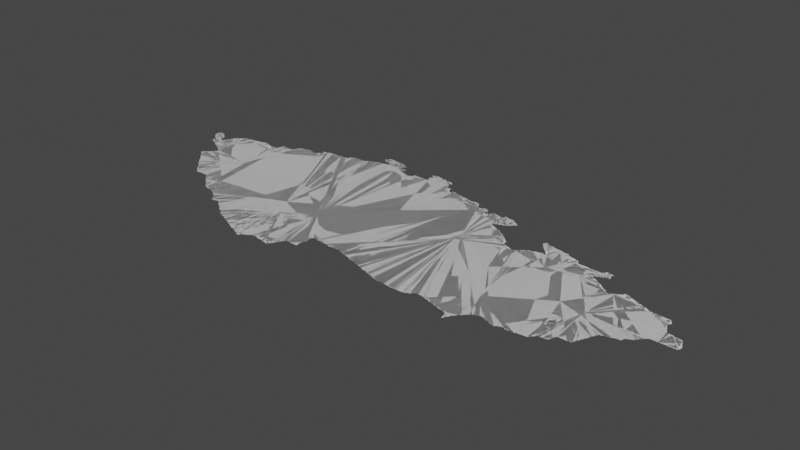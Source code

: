 # Source: czechia.blend  (saved by Blender 3.3.6; exported with 4.5.12 LTS)
import bpy
from mathutils import Matrix  # noqa: F401  (used for matrix-valued properties, if any)

bpy.ops.wm.read_factory_settings(use_empty=True)
scene = bpy.context.scene
scene.name = 'Scene'

# ---- collections
col_collection = bpy.data.collections.new('Collection'); scene.collection.children.link(col_collection)

# ---- node groups
ng_auto_smooth = bpy.data.node_groups.new('Auto Smooth', 'GeometryNodeTree')
_s = ng_auto_smooth.interface.new_socket(name='Geometry', in_out='OUTPUT', socket_type='NodeSocketGeometry')
_s = ng_auto_smooth.interface.new_socket(name='Geometry', in_out='INPUT', socket_type='NodeSocketGeometry')
_s = ng_auto_smooth.interface.new_socket(name='Angle', in_out='INPUT', socket_type='NodeSocketFloat')
_s.subtype = 'ANGLE'
_s.min_value = 0.0
_s.max_value = 3.142
ng_auto_smooth.is_modifier = True
_N = ng_auto_smooth.nodes; _L = ng_auto_smooth.links
n0 = _N.new('NodeGroupOutput'); n0.name = 'Group Output'; n0.location = (480, -100)
n1 = _N.new('NodeGroupInput'); n1.name = 'Group Input'; n1.location = (-420, -300)
n2 = _N.new('NodeGroupInput'); n2.name = 'Group Input.001'; n2.location = (-60, -100)
n3 = _N.new('GeometryNodeSetShadeSmooth'); n3.name = 'Set Shade Smooth'; n3.location = (120, -100)
n3.domain = 'EDGE'
n4 = _N.new('GeometryNodeSetShadeSmooth'); n4.name = 'Set Shade Smooth.001'; n4.location = (300, -100)
n5 = _N.new('GeometryNodeInputMeshEdgeAngle'); n5.name = 'Edge Angle'; n5.location = (-420, -220)
n6 = _N.new('GeometryNodeInputEdgeSmooth'); n6.name = 'Is Edge Smooth'; n6.location = (-60, -160)
n7 = _N.new('GeometryNodeInputShadeSmooth'); n7.name = 'Is Face Smooth'; n7.location = (-240, -340)
n8 = _N.new('FunctionNodeBooleanMath'); n8.name = 'Boolean Math'; n8.location = (-60, -220)
n9 = _N.new('FunctionNodeCompare'); n9.name = 'Compare'; n9.location = (-240, -180)
n9.operation = 'LESS_EQUAL'
_L.new(n5.outputs[0], n9.inputs[0])
_L.new(n4.outputs[0], n0.inputs[0])
_L.new(n1.outputs[1], n9.inputs[1])
_L.new(n9.outputs[0], n8.inputs[0])
_L.new(n7.outputs[0], n8.inputs[1])
_L.new(n2.outputs[0], n3.inputs[0])
_L.new(n6.outputs[0], n3.inputs[1])
_L.new(n3.outputs[0], n4.inputs[0])
_L.new(n8.outputs[0], n3.inputs[2])
n0.is_active_output = True

# ---- world
world_world = bpy.data.worlds.new('World'); scene.world = world_world
world_world.use_nodes = True; world_world.node_tree.nodes.clear()
_N = world_world.node_tree.nodes; _L = world_world.node_tree.links
n0 = _N.new('ShaderNodeOutputWorld'); n0.name = 'World Output'; n0.location = (300, 300)
n1 = _N.new('ShaderNodeBackground'); n1.name = 'Background'; n1.location = (10, 300)
n1.inputs[0].default_value = (0.05088, 0.05088, 0.05088, 1.0)
_L.new(n1.outputs[0], n0.inputs[0])
n0.is_active_output = True
world_world.color = (0.05088, 0.05088, 0.05088)
world_world.use_sun_shadow = False
world_world.sun_shadow_jitter_overblur = 0.0

# ---- meshes
me_mesh = bpy.data.meshes.new('Mesh')
me_mesh.from_pydata([(12.12, 50.24, -4.412e-08), (12.14, 50.22, -3.329e-08), (12.13, 50.23, -8.403e-08), (12.15, 50.21, -8.442e-08), (12.11, 50.25, -8.535e-08), (12.12, 50.32, -8.325e-08), (12.23, 50.27, -1.14e-07), (12.4, 49.76, -4.608e-08), (12.42, 49.74, -5.327e-08), (12.41, 49.75, -5.327e-08), (12.42, 49.75, -9.002e-08), (12.41, 49.77, -7.948e-08), (12.42, 49.78, -3.329e-08), (12.44, 49.72, -5.327e-08), (12.43, 49.73, -8.928e-08), (12.43, 49.79, -8.965e-08), (12.44, 49.8, -4.217e-08), (12.46, 49.7, -6.126e-08), (12.45, 49.71, -9.099e-08), (12.45, 49.81, -8.122e-08), (12.46, 49.82, -5.527e-08), (12.48, 49.68, -6.126e-08), (12.47, 49.69, -9.185e-08), (12.47, 49.83, -8.928e-08), (12.17, 50.2, -7.166e-08), (12.17, 50.21, -9.76e-08), (12.2, 50.18, -8.211e-08), (12.19, 50.19, -9.43e-08), (12.22, 50.11, -8.804e-08), (12.21, 50.17, -1.026e-07), (12.27, 50.24, -9.686e-08), (12.23, 50.1, -7.025e-08), (12.23, 50.11, -9.771e-08), (12.26, 50.08, -4.162e-08), (12.25, 50.09, -9.121e-08), (12.29, 50.07, -8.376e-08), (12.27, 50.21, -9.926e-08), (12.3, 50.06, -9.066e-08), (12.29, 50.17, -9.589e-08), (12.28, 50.21, -6.696e-08), (12.31, 50.17, -8.997e-08), (12.33, 50.04, -6.516e-08), (12.33, 50.05, -9.681e-08), (12.33, 50.17, -7.541e-08), (12.34, 50.18, -4.162e-08), (12.35, 50.03, -8.737e-08), (12.52, 50.11, -9.988e-08), (12.36, 50.22, -8.464e-08), (12.37, 50.02, -7.195e-08), (12.37, 50.03, -9.902e-08), (12.35, 50.19, -9.666e-08), (12.4, 50.0, -8.153e-08), (12.39, 50.01, -9.11e-08), (12.37, 50.23, -9.777e-08), (12.44, 49.98, -1.006e-07), (12.43, 49.99, -9.167e-08), (12.47, 49.96, -6.638e-08), (12.47, 49.97, -9.688e-08), (12.17, 50.32, -7.138e-08), (12.19, 50.31, -9.191e-08), (12.18, 50.32, -4.578e-08), (12.21, 50.29, -9.677e-08), (12.21, 50.3, -6.973e-08), (12.23, 50.29, -7.469e-08), (12.25, 50.27, -8.186e-08), (12.26, 50.26, -4.217e-08), (12.38, 50.26, -9.45e-08), (12.39, 50.27, -9.329e-08), (12.4, 50.3, -8.037e-08), (12.41, 50.31, -8.978e-08), (12.42, 50.32, -6.612e-08), (12.43, 50.33, -8.186e-08), (12.45, 50.33, -9.848e-08), (12.45, 50.34, -7.295e-08), (12.47, 50.35, -8.991e-08), (12.48, 50.36, -5.868e-08), (12.56, 49.59, -6.973e-08), (12.57, 49.58, -7.135e-08), (12.57, 49.59, -9.733e-08), (12.59, 49.56, -7.135e-08), (12.59, 49.57, -9.587e-08), (12.61, 49.53, -7.491e-08), (12.61, 49.55, -9.587e-08), (12.63, 49.51, -7.468e-08), (12.63, 49.53, -9.504e-08), (12.65, 49.49, -7.468e-08), (12.65, 49.51, -9.76e-08), (12.67, 49.47, -8.972e-08), (12.67, 49.49, -9.76e-08), (12.69, 49.45, -7.732e-08), (12.69, 49.47, -9.513e-08), (12.72, 49.42, -6.505e-08), (12.71, 49.43, -7.778e-08), (12.71, 49.45, -9.926e-08), (12.73, 49.41, -5.87e-08), (12.75, 49.39, -8.161e-08), (12.78, 49.36, -4.217e-08), (12.77, 49.37, -8.197e-08), (12.79, 49.35, -9.36e-08), (12.5, 49.66, -6.023e-08), (12.49, 49.67, -9.185e-08), (12.48, 49.84, -7.604e-08), (12.49, 49.85, -9.185e-08), (12.52, 49.64, -6.703e-08), (12.51, 49.65, -9.177e-08), (12.5, 49.86, -7.757e-08), (12.52, 49.88, -6.597e-08), (12.54, 49.62, -6.703e-08), (12.53, 49.63, -8.993e-08), (12.51, 49.87, -9.679e-08), (12.53, 49.89, -9.587e-08), (12.54, 49.92, -5.501e-08), (12.54, 49.91, -4.217e-08), (12.53, 49.9, -4.217e-08), (12.54, 49.9, -8.301e-08), (12.55, 49.61, -9.327e-08), (12.57, 49.92, -9.988e-08), (12.54, 49.91, -9.322e-08), (12.54, 49.92, -9.239e-08), (12.5, 49.94, -8.333e-08), (12.49, 49.95, -8.483e-08), (12.53, 49.93, -9.21e-08), (12.49, 50.37, -8.616e-08), (12.5, 50.38, -3.329e-08), (12.51, 50.38, -8.752e-08), (12.57, 50.39, -9.822e-08), (12.58, 50.4, -3.967e-08), (12.67, 50.41, -9.991e-08), (12.64, 50.41, -9.288e-08), (12.67, 50.42, -7.521e-08), (12.75, 50.43, -9.89e-08), (12.76, 50.44, -7.217e-08), (12.81, 50.45, -9.225e-08), (13.03, 49.27, -7.382e-08), (13.05, 49.25, -7.135e-08), (13.05, 49.27, -9.677e-08), (13.08, 49.24, -8.396e-08), (13.07, 49.25, -9.492e-08), (13.05, 49.87, -9.423e-08), (13.1, 49.22, -5.868e-08), (13.09, 49.23, -9.408e-08), (13.12, 49.2, -4.217e-08), (13.11, 49.21, -8.517e-08), (12.89, 49.35, -9.374e-08), (12.93, 49.35, -9.35e-08), (12.96, 49.34, -7.656e-08), (12.95, 49.35, -9.975e-08), (12.98, 49.32, -7.051e-08), (12.97, 49.33, -8.791e-08), (13.0, 49.3, -6.553e-08), (12.99, 49.31, -8.403e-08), (13.01, 49.29, -7.894e-08), (13.03, 49.29, -9.877e-08), (12.83, 50.45, -9.016e-08), (12.86, 50.44, -7.14e-08), (12.87, 50.43, -8.779e-08), (12.92, 50.42, -6.361e-08), (12.93, 50.41, -9.396e-08), (12.97, 50.41, -9.969e-08), (12.98, 50.42, -6.74e-08), (13.03, 50.43, -1.017e-07), (13.04, 50.5, -8.789e-08), (13.04, 50.51, -7.653e-08), (13.04, 50.51, -3.329e-08), (13.05, 50.51, -3.286e-07), (13.07, 50.51, -9.373e-08), (13.14, 49.18, -6.587e-08), (13.13, 49.19, -8.897e-08), (13.15, 49.17, -7.999e-08), (13.17, 49.15, -7.55e-08), (13.17, 49.17, -9.91e-08), (13.19, 49.14, -7.037e-08), (13.19, 49.15, -9.642e-08), (13.21, 49.12, -4.863e-08), (13.21, 49.13, -9.567e-08), (13.28, 49.12, -9.395e-08), (13.32, 49.1, -8.019e-08), (13.31, 49.11, -8.869e-08), (13.36, 49.08, -8.897e-08), (13.35, 49.09, -9.11e-08), (13.4, 49.06, -5.438e-08), (13.39, 49.07, -9.4e-08), (13.42, 49.04, -3.329e-08), (13.41, 49.05, -8.443e-08), (13.44, 49.02, -4.217e-08), (13.43, 49.03, -9.011e-08), (13.17, 50.5, -8.802e-08), (13.19, 50.51, -8.723e-08), (13.2, 50.52, -4.412e-08), (13.21, 50.53, -9.067e-08), (13.22, 50.55, -8.125e-08), (13.23, 50.55, -9.587e-08), (13.27, 50.59, -9.925e-08), (13.24, 50.58, -1.376e-07), (13.25, 50.59, -8.615e-08), (13.27, 50.6, -7.23e-08), (13.33, 50.61, -9.451e-08), (13.33, 50.62, -5.993e-08), (13.37, 50.63, -9.803e-08), (13.39, 50.63, -9.114e-08), (13.39, 50.63, -9.448e-08), (13.39, 50.64, -4.162e-08), (13.39, 50.64, -4.439e-08), (13.41, 50.63, -8.684e-08), (13.43, 50.61, -9.926e-08), (13.43, 50.62, -6.733e-08), (13.5, 48.95, -7.391e-08), (13.51, 48.95, -8.827e-08), (13.54, 48.96, -6.99e-08), (13.6, 48.96, -8.274e-08), (13.62, 48.94, -7.134e-08), (13.61, 48.95, -9.067e-08), (13.63, 48.93, -8.309e-08), (13.65, 48.92, -7.491e-08), (13.65, 48.93, -9.945e-08), (13.68, 48.9, -6.633e-08), (13.67, 48.91, -9.427e-08), (13.7, 48.88, -7.134e-08), (13.69, 48.89, -9.067e-08), (13.71, 48.87, -8.309e-08), (13.73, 48.86, -7.491e-08), (13.73, 48.87, -9.98e-08), (13.76, 48.84, -6.633e-08), (13.75, 48.85, -9.427e-08), (13.46, 49.0, -6.326e-08), (13.45, 49.01, -8.601e-08), (13.48, 48.98, -6.597e-08), (13.47, 48.99, -8.897e-08), (13.49, 48.97, -9.631e-08), (13.55, 48.97, -9.007e-08), (13.57, 48.97, -8.869e-08), (13.59, 48.97, -9.51e-08), (13.45, 50.61, -8.61e-08), (13.47, 50.6, -7.142e-08), (13.49, 50.61, -8.469e-08), (13.5, 50.62, -6.676e-08), (13.51, 50.63, -8.161e-08), (13.52, 50.64, -5.327e-08), (13.53, 50.65, -9.083e-08), (13.54, 50.66, -6.126e-08), (13.54, 50.7, -5.28e-08), (13.53, 50.71, -7.361e-08), (13.55, 50.67, -9.41e-08), (13.55, 50.69, -9.419e-08), (13.59, 50.71, -9.925e-08), (13.99, 49.9, -9.793e-08), (13.6, 50.72, -8.436e-08), (13.78, 48.82, -4.412e-08), (13.77, 48.83, -9.159e-08), (13.79, 48.81, -8.309e-08), (13.81, 48.8, -7.491e-08), (13.81, 48.81, -9.926e-08), (13.84, 48.78, -6.633e-08), (13.83, 48.79, -9.448e-08), (13.85, 48.77, -8.761e-08), (13.87, 48.76, -9.03e-08), (13.87, 48.77, -9.347e-08), (13.92, 48.74, -8.099e-08), (13.91, 48.75, -9.597e-08), (13.96, 48.72, -7.501e-08), (13.95, 48.73, -9.317e-08), (13.99, 48.71, -8.953e-08), (14.01, 48.7, -9.115e-08), (14.01, 48.71, -9.642e-08), (14.05, 48.68, -8.517e-08), (14.05, 48.69, -9.659e-08), (14.65, 49.43, -9.969e-08), (13.79, 50.73, -9.28e-08), (13.8, 50.74, -1.117e-08), (13.89, 50.75, -9.626e-08), (13.87, 50.74, -8.301e-08), (13.9, 50.77, -8.734e-08), (13.9, 50.79, -8.789e-08), (13.93, 50.79, -9.912e-08), (13.93, 50.8, -7.351e-08), (14.0, 50.81, -9.537e-08), (14.07, 50.81, -9.156e-08), (14.14, 48.64, -7.006e-08), (14.19, 48.63, -9.614e-08), (14.19, 48.62, -8.698e-08), (14.24, 48.6, -9.049e-08), (14.23, 48.61, -9.603e-08), (14.28, 48.58, -6.956e-08), (14.27, 48.59, -9.688e-08), (14.31, 48.57, -8.99e-08), (14.33, 48.56, 4.496e-09), (14.34, 48.56, -7.547e-08), (14.35, 48.57, -8.214e-08), (14.36, 48.58, -5.868e-08), (14.37, 48.59, -9.306e-08), (14.39, 48.61, -9.578e-08), (14.39, 48.6, -7.295e-08), (14.1, 48.66, -7.884e-08), (14.09, 48.67, -9.786e-08), (14.13, 48.65, -9.143e-08), (14.09, 50.81, -9.382e-08), (14.1, 50.82, -7.094e-08), (14.13, 50.83, -9.73e-08), (14.14, 50.84, -6.317e-08), (14.19, 50.85, -8.187e-08), (14.19, 50.86, -8.784e-08), (14.23, 50.87, -9.518e-08), (14.24, 50.88, -7.27e-08), (14.31, 50.89, -9.368e-08), (14.37, 50.91, -9.566e-08), (14.26, 50.89, -7.978e-08), (14.28, 50.98, -6.39e-08), (14.27, 50.99, -8.197e-08), (14.27, 51.01, -7.658e-08), (14.29, 50.97, -7.935e-08), (14.29, 51.01, -9.926e-08), (14.29, 51.03, -8.382e-08), (14.31, 50.96, -9.349e-08), (14.31, 50.97, -9.736e-08), (14.3, 51.04, -8.692e-08), (14.31, 51.05, -8.351e-08), (14.32, 50.9, -7.123e-09), (14.35, 50.9, -6.73e-08), (14.35, 51.04, -8.948e-08), (14.38, 50.92, -4.217e-08), (14.37, 50.95, -8.963e-08), (14.39, 50.93, -9.146e-08), (14.39, 50.94, -1.568e-07), (14.39, 50.94, -1.072e-08), (14.46, 51.04, -1.479e-07), (14.38, 50.94, -6.428e-08), (14.42, 48.62, -1.444e-07), (14.43, 48.63, -8.913e-08), (14.44, 48.64, -6.354e-08), (14.55, 48.64, -8.275e-08), (14.63, 48.63, -8.99e-08), (14.71, 48.61, -8.867e-08), (14.71, 48.63, -9.926e-08), (14.45, 48.65, -9.615e-08), (14.47, 48.65, -7.787e-08), (14.49, 48.66, -9.382e-08), (14.55, 48.65, -9.216e-08), (14.73, 48.65, -9.204e-08), (14.54, 50.9, -9.988e-08), (14.63, 50.85, -9.46e-08), (14.7, 50.84, -8.074e-08), (14.71, 50.83, -9.399e-08), (14.51, 51.03, -9.658e-08), (14.5, 51.04, -3.234e-08), (14.56, 50.92, -9.546e-08), (14.54, 51.02, -8.749e-08), (14.56, 50.93, -7.32e-08), (14.55, 51.01, -9.11e-08), (14.57, 50.92, -8.013e-08), (14.57, 50.95, -7.277e-08), (14.57, 50.97, -9.848e-08), (14.58, 51.0, -8.356e-08), (14.58, 50.97, -6.638e-08), (14.59, 50.99, -8.202e-08), (14.63, 50.89, -9.692e-08), (14.64, 50.89, -4.661e-08), (14.64, 50.93, -8.51e-08), (14.72, 48.63, -7.517e-08), (14.74, 48.66, -9.891e-08), (14.75, 48.69, -9.681e-08), (14.76, 48.69, -6.748e-08), (14.77, 48.71, -8.826e-08), (14.79, 48.75, -9e-08), (14.78, 48.72, -1.056e-07), (14.8, 48.76, -1.029e-07), (14.81, 48.79, -9.76e-08), (14.83, 48.79, -9.216e-08), (14.97, 48.89, -1.089e-07), (14.89, 48.79, -9.721e-08), (14.89, 48.78, -4.756e-08), (14.97, 48.78, -8.997e-08), (14.97, 48.84, -9.467e-08), (14.98, 48.9, -4.59e-08), (14.98, 48.94, -9.165e-08), (14.98, 48.99, -7.491e-08), (14.99, 49.01, -8.706e-08), (15.01, 49.01, -9.007e-08), (14.77, 50.82, -8.745e-08), (14.79, 50.82, -6.462e-08), (14.99, 50.87, -9.942e-08), (14.81, 50.83, -9.928e-08), (14.82, 50.87, -9.14e-08), (15.19, 50.65, -9.364e-08), (15.01, 50.87, -9.944e-08), (14.98, 50.99, -5.865e-08), (14.98, 51.0, -3.329e-08), (15.0, 50.89, -1.595e-07), (14.99, 50.93, -3.243e-08), (15.0, 50.94, -4.07e-07), (15.0, 50.98, -3.559e-08), (14.99, 50.99, -7.228e-08), (14.99, 51.01, -8.285e-08), (15.01, 50.89, -1.056e-07), (15.01, 50.95, -8.804e-08), (15.02, 50.97, -1.092e-07), (15.02, 50.97, -1.106e-07), (15.01, 50.98, 2.748e-07), (15.01, 51.01, -9.683e-08), (15.02, 51.02, -4.162e-08), (15.05, 51.01, -9.762e-08), (15.04, 51.02, -4.629e-08), (15.07, 49.01, -9.706e-08), (15.07, 49.0, -8.263e-08), (15.19, 48.99, -6.834e-08), (15.25, 48.99, -9.308e-08), (15.26, 48.98, -3.329e-08), (15.33, 48.98, -5.853e-08), (15.86, 50.68, -1.154e-07), (15.38, 48.98, -6.625e-08), (15.58, 50.66, -9.988e-08), (15.14, 50.92, -9.988e-08), (15.29, 50.87, -8.41e-08), (15.31, 50.85, -9.926e-08), (15.31, 50.86, -6.049e-08), (15.35, 50.85, -9.058e-08), (15.11, 51.01, -9.123e-08), (15.11, 50.99, -9.41e-08), (15.13, 50.99, -9.692e-08), (15.14, 51.0, -8.891e-08), (15.19, 50.98, -9.521e-08), (15.17, 50.99, -9.536e-08), (15.17, 51.01, -8.534e-08), (15.27, 50.91, -9.865e-08), (15.23, 50.99, -9.354e-08), (15.27, 50.93, -9.601e-08), (15.25, 50.97, -9.681e-08), (15.25, 50.98, -6.973e-08), (15.28, 50.91, -6.755e-08), (15.27, 50.95, -9.547e-08), (15.27, 50.95, -9.427e-08), (15.27, 50.97, -7.627e-08), (15.29, 50.95, -7.764e-08), (15.28, 50.95, -7.146e-08), (15.44, 48.96, -7.967e-08), (15.5, 48.94, -9.009e-08), (15.49, 48.95, -9.43e-08), (15.56, 48.92, -8.382e-08), (15.55, 48.93, -9.017e-08), (15.62, 48.9, -8.636e-08), (15.61, 48.91, -8.979e-08), (15.68, 48.88, -8.79e-08), (15.67, 48.89, -9.136e-08), (15.43, 48.97, -9.622e-08), (15.37, 50.79, -8.898e-08), (15.36, 50.84, -3.54e-08), (15.39, 50.78, -5.146e-08), (15.4, 50.78, -4.217e-08), (15.4, 50.77, -9.249e-08), (15.41, 50.79, -7.899e-08), (15.42, 50.8, -3.329e-08), (15.43, 50.81, -2.401e-08), (15.47, 50.79, -9.528e-08), (15.47, 50.8, -5.327e-08), (15.55, 50.78, -8.058e-08), (15.55, 50.77, -9.496e-08), (15.65, 50.76, -9.132e-08), (15.65, 50.75, -9.692e-08), (15.67, 50.75, -7.261e-08), (15.73, 48.87, -9.149e-08), (15.74, 48.86, -6.582e-08), (15.79, 48.85, -9.633e-08), (15.81, 48.84, -6.459e-08), (15.81, 48.85, -9.451e-08), (15.85, 48.83, -8.814e-08), (15.87, 48.82, -7.868e-08), (15.87, 48.83, -9.848e-08), (15.93, 48.81, -9.439e-08), (15.93, 48.8, -6.872e-08), (15.99, 48.79, -9.281e-08), (15.99, 48.78, -5.845e-08), (15.71, 50.74, -4.994e-08), (15.76, 50.74, -6.605e-08), (15.85, 50.69, -9.802e-08), (15.81, 50.75, -8.722e-08), (15.83, 50.73, -8.107e-08), (15.82, 50.74, -6.703e-08), (15.84, 50.72, -7.319e-08), (15.92, 50.6, -9.988e-08), (15.87, 50.67, -9.373e-08), (15.91, 50.67, -1.044e-07), (15.92, 50.68, -7.021e-08), (15.99, 50.67, -9.298e-08), (15.96, 50.69, -8.573e-08), (15.99, 50.61, -6.427e-08), (15.99, 50.62, -7.741e-08), (16.0, 50.62, -2.802e-08), (16.0, 50.61, -4.162e-08), (15.99, 50.63, -9.848e-08), (15.99, 50.68, -6.881e-08), (16.03, 48.77, -9.048e-08), (16.11, 50.05, -9.637e-08), (16.05, 48.76, -4.661e-08), (16.05, 48.77, -9.692e-08), (16.08, 48.76, -6.95e-08), (16.15, 48.76, -8.58e-08), (16.22, 48.76, -9.781e-08), (16.31, 48.75, -9.077e-08), (16.37, 50.22, -9.988e-08), (16.19, 50.62, -9.989e-08), (16.21, 50.43, -9.486e-08), (16.22, 50.42, -7.084e-08), (16.21, 50.45, -9.079e-08), (16.23, 50.41, -8.341e-08), (16.23, 50.46, -8.31e-08), (16.23, 50.47, -9.848e-08), (16.27, 50.37, -9.737e-08), (16.25, 50.39, -9.083e-08), (16.24, 50.4, -5.327e-08), (16.25, 50.47, -9.553e-08), (16.27, 50.49, -9.359e-08), (16.26, 50.38, -6.126e-08), (16.26, 50.48, -5.771e-08), (16.28, 50.37, -9.162e-08), (16.28, 50.37, -3.329e-08), (16.29, 50.37, -8.946e-08), (16.29, 50.37, -4.217e-08), (16.3, 50.37, -7.581e-08), (16.3, 50.5, -1.006e-07), (16.31, 50.37, -9.926e-08), (16.31, 50.38, -4.786e-08), (16.31, 50.51, -9.125e-08), (16.33, 50.51, -1.015e-07), (15.99, 50.6, -9.391e-08), (16.01, 50.63, -8.02e-08), (16.0, 50.66, -8.466e-08), (16.04, 50.6, -1.449e-07), (16.05, 50.61, -8.99e-08), (16.05, 50.61, -4.217e-08), (16.06, 50.61, -7.24e-08), (16.05, 50.61, -6.088e-08), (16.06, 50.62, -4.162e-08), (16.07, 50.63, -8.844e-08), (16.07, 50.64, -6.516e-08), (16.09, 50.65, -8.848e-08), (16.1, 50.66, -3.329e-08), (16.11, 50.65, -8.259e-08), (16.11, 50.66, -5.916e-08), (16.17, 50.64, -9.32e-08), (16.17, 50.63, -9.71e-08), (16.23, 50.65, -8.874e-08), (16.23, 50.66, -8.541e-08), (16.23, 50.67, -3.079e-08), (16.24, 50.67, -7.741e-08), (16.23, 50.66, -3.329e-08), (16.23, 50.63, -9.704e-08), (16.25, 50.66, -8.705e-08), (16.35, 50.65, -9.767e-08), (16.34, 50.66, -4.915e-08), (16.41, 48.75, -8.829e-08), (16.43, 48.77, -9.629e-08), (16.42, 48.76, -6.193e-08), (16.46, 48.78, -1.203e-07), (16.47, 48.79, -8.287e-08), (16.48, 48.8, -6.193e-08), (16.49, 48.81, -9.671e-08), (16.52, 48.82, -9.692e-08), (16.53, 48.83, -9.446e-08), (16.55, 48.82, -5.845e-08), (16.55, 48.83, -9.779e-08), (16.61, 48.81, -9.165e-08), (16.62, 48.8, -8.762e-08), (16.72, 49.67, -9.208e-08), (16.57, 50.15, -9.417e-08), (16.55, 50.21, -9.754e-08), (16.53, 50.23, -9.224e-08), (16.56, 50.21, -5.765e-08), (16.54, 50.22, -6.633e-08), (16.56, 50.17, -5.327e-08), (16.63, 50.11, -9.63e-08), (16.61, 50.13, -8.826e-08), (16.6, 50.14, -3.329e-08), (16.63, 50.12, -6.748e-08), (16.33, 50.37, -9.38e-08), (16.32, 50.38, -3.329e-08), (16.34, 50.5, -4.578e-08), (16.39, 50.33, -9.691e-08), (16.35, 50.37, -9.228e-08), (16.35, 50.5, -5.693e-08), (16.35, 50.51, -9.677e-08), (16.37, 50.35, -9.11e-08), (16.36, 50.37, -7.735e-08), (16.38, 50.52, -1.541e-07), (16.41, 50.32, -7.771e-08), (16.38, 50.34, -4.162e-08), (16.38, 50.53, -9.427e-08), (16.38, 50.53, -9.739e-08), (16.39, 50.53, -6.629e-08), (16.4, 50.53, -6.735e-08), (16.39, 50.55, -9.208e-08), (16.41, 50.55, -7.671e-08), (16.45, 50.29, -9.733e-08), (16.43, 50.31, -9.475e-08), (16.43, 50.32, -6.736e-08), (16.45, 50.31, -7.766e-08), (16.47, 50.29, -7.355e-08), (16.49, 50.27, -8.5e-08), (16.48, 50.28, -3.329e-08), (16.51, 50.25, -8.928e-08), (16.5, 50.26, -4.412e-08), (16.52, 50.24, -5.868e-08), (16.37, 50.63, -9.5e-08), (16.36, 50.64, -6.354e-08), (16.41, 50.57, -1.139e-07), (16.39, 50.61, -9.76e-08), (16.39, 50.62, -7.283e-08), (16.42, 50.6, -6.99e-08), (16.41, 50.61, -7.991e-08), (16.43, 50.59, -8.643e-08), (16.44, 50.58, 3.072e-08), (16.95, 48.63, -2.728e-07), (16.94, 48.64, -5.29e-08), (16.95, 48.63, -3.329e-08), (16.95, 48.63, -4.994e-08), (16.95, 48.64, 6.175e-07), (16.69, 48.79, -9.379e-08), (16.69, 48.78, -6.144e-08), (16.75, 48.77, -9.441e-08), (16.76, 48.76, -8.565e-08), (16.83, 48.75, -1.005e-07), (16.83, 48.74, -5.916e-08), (16.89, 48.73, -9.782e-08), (16.9, 48.72, -3.736e-08), (16.94, 48.66, -9.529e-08), (16.93, 48.71, -9.646e-08), (16.95, 48.65, -9.114e-08), (16.96, 48.66, -7.613e-08), (17.15, 50.0, -9.988e-08), (16.67, 50.1, -7.651e-08), (16.7, 50.1, -1.998e-08), (16.7, 50.09, -9.114e-08), (16.71, 50.1, -7.414e-08), (16.73, 50.11, -8.138e-08), (16.75, 50.11, -9.614e-08), (16.75, 50.13, -7.732e-08), (16.77, 50.13, -9.926e-08), (16.77, 50.15, -7.698e-08), (16.79, 50.15, -9.855e-08), (16.79, 50.17, -7.468e-08), (16.81, 50.17, -9.305e-08), (16.81, 50.18, -7.283e-08), (16.83, 50.19, -9.221e-08), (16.84, 50.2, -4.162e-08), (16.87, 50.19, -1.025e-07), (16.85, 50.2, -6.992e-08), (16.86, 50.2, -4.528e-08), (16.89, 50.19, -9.926e-08), (16.89, 50.21, -8.229e-08), (16.9, 50.22, -8.138e-08), (16.97, 50.23, -9.663e-08), (16.87, 50.41, -7.817e-08), (16.88, 50.43, -6.796e-08), (16.89, 50.4, -6.409e-08), (16.89, 50.41, -9.77e-08), (16.89, 50.43, -9.587e-08), (16.89, 50.44, -7.436e-08), (16.92, 50.38, -7.93e-08), (16.91, 50.39, -9.208e-08), (16.92, 50.44, -7.715e-08), (16.94, 50.34, -9.805e-08), (16.93, 50.37, -9.64e-08), (16.93, 50.43, -7.697e-08), (16.96, 50.32, -8.567e-08), (16.95, 50.33, -9.725e-08), (16.97, 48.67, -8.737e-08), (16.97, 48.69, -9.926e-08), (16.99, 48.71, -9.349e-08), (16.98, 48.69, -7.517e-08), (17.0, 48.72, -1.072e-07), (17.01, 48.75, -9.93e-08), (17.03, 48.77, -9.802e-08), (17.03, 48.75, -7.075e-08), (17.05, 48.77, -7.55e-08), (17.05, 48.79, -9.926e-08), (17.07, 48.79, -7.078e-08), (17.08, 48.8, -3.329e-08), (17.09, 48.81, -8.368e-08), (17.1, 48.82, -4.217e-08), (17.11, 48.83, -8.768e-08), (17.13, 48.84, -6.3e-08), (17.13, 48.85, -9.848e-08), (17.17, 48.86, -1.007e-07), (17.17, 48.87, -7.984e-08), (17.21, 48.88, -8.754e-08), (17.25, 48.87, -9.604e-08), (17.26, 48.86, -8.049e-08), (17.01, 50.22, -7.676e-08), (16.99, 50.23, -8.161e-08), (17.02, 50.21, -9.739e-08), (17.02, 50.22, -4.528e-08), (17.03, 50.23, -7.712e-08), (16.97, 50.24, -4.661e-08), (16.98, 50.42, -7.052e-08), (16.98, 50.24, -3.329e-08), (17.0, 50.3, -6.538e-08), (16.99, 50.31, -9.574e-08), (16.99, 50.41, -9.56e-08), (17.01, 50.25, -7.166e-08), (17.02, 50.27, -7.581e-08), (17.02, 50.29, 5.246e-08), (17.01, 50.29, -6.276e-08), (17.02, 50.29, -8.99e-08), (17.01, 50.3, -9.418e-08), (17.03, 50.25, -9.873e-08), (17.02, 50.28, -1.083e-07), (17.02, 50.28, -5.993e-08), (17.11, 50.39, -1.476e-07), (17.11, 50.4, -9.068e-08), (17.2, 50.37, -9.678e-08), (17.2, 50.38, -8.558e-08), (17.21, 50.35, -9.79e-08), (17.25, 50.33, -9.772e-08), (17.24, 50.34, -1.001e-07), (17.29, 50.31, -9.755e-08), (17.28, 50.32, -1.172e-07), (17.32, 48.84, -9.049e-08), (17.31, 48.85, -9.246e-08), (17.38, 48.82, -4.162e-08), (17.37, 48.83, -9.246e-08), (17.39, 48.82, -5.916e-08), (17.39, 48.83, -9.614e-08), (17.41, 48.83, -8.99e-08), (17.44, 48.84, -7.565e-08), (17.45, 48.85, -9.569e-08), (17.89, 49.53, -9.715e-08), (17.47, 48.85, -9.39e-08), (17.5, 48.84, -5.375e-08), (17.49, 48.85, -9.738e-08), (17.53, 48.83, -8.506e-08), (17.6, 48.84, -8.84e-08), (17.61, 48.85, -8.548e-08), (17.52, 50.07, -9.988e-08), (17.63, 50.13, -9.59e-08), (17.59, 50.16, -9.988e-08), (17.31, 50.31, -9.781e-08), (17.31, 50.32, -5.29e-08), (17.35, 50.27, -9.505e-08), (17.34, 50.32, -7.429e-08), (17.37, 50.26, -8.956e-08), (17.49, 50.26, -8.894e-08), (17.61, 50.26, -8.809e-08), (17.72, 48.86, -5.18e-08), (17.73, 48.87, -9.679e-08), (17.74, 48.88, -4.217e-08), (17.75, 48.89, -8.814e-08), (17.76, 48.9, -5.327e-08), (17.77, 48.91, -9.083e-08), (17.79, 48.93, -9.673e-08), (17.78, 48.92, -6.126e-08), (17.81, 48.93, -8.726e-08), (17.89, 48.94, -9.156e-08), (17.89, 48.95, -9.489e-08), (17.9, 48.96, -7.605e-08), (17.91, 49.01, -9.246e-08), (17.61, 50.15, -9.282e-08), (17.6, 50.17, -2.524e-07), (17.61, 50.17, -3.312e-08), (17.61, 50.16, -1.399e-07), (17.6, 50.18, -1.058e-07), (17.61, 50.18, -7.995e-08), (17.64, 50.12, -7.629e-08), (17.62, 50.14, -6.126e-08), (17.65, 50.11, -8.879e-08), (17.64, 50.18, -4.162e-08), (17.65, 50.19, -1.02e-07), (17.69, 50.11, -9.045e-08), (17.67, 50.11, -8.529e-08), (17.7, 50.2, -9.233e-08), (17.71, 50.09, -8.928e-08), (17.7, 50.1, -5.327e-08), (17.71, 50.21, -1.005e-07), (17.73, 50.07, -8.928e-08), (17.72, 50.08, -5.327e-08), (17.75, 50.21, -8.707e-08), (17.75, 50.05, -8.928e-08), (17.74, 50.06, -5.327e-08), (17.76, 50.24, -5.384e-08), (17.79, 50.01, -9.307e-08), (17.77, 50.03, -8.345e-08), (17.76, 50.04, -5.527e-08), (17.76, 50.22, -3.329e-08), (17.78, 50.02, -4.217e-08), (17.82, 50.0, -8.539e-08), (17.83, 49.99, -9.11e-08), (17.86, 49.98, -7.247e-08), (17.87, 49.97, -9.178e-08), (17.89, 49.97, -9.517e-08), (17.9, 49.98, -6.513e-09), (17.65, 50.27, -8.916e-08), (17.65, 50.28, -6.638e-08), (17.67, 50.29, -9.011e-08), (17.73, 50.27, -9.63e-08), (17.69, 50.29, -9.926e-08), (17.69, 50.31, -7.972e-08), (17.69, 50.32, 1.174e-07), (17.71, 50.31, -9.577e-08), (17.7, 50.32, -4.412e-08), (17.73, 50.25, -9.926e-08), (17.75, 50.25, -8.229e-08), (17.74, 50.28, -4.217e-08), (17.76, 50.29, -1.444e-07), (17.75, 50.3, -1.069e-07), (17.76, 50.3, -3.394e-07), (17.74, 50.29, -8.301e-08), (17.92, 49.02, -4.162e-08), (17.93, 49.03, -9.551e-08), (18.02, 49.03, -9.232e-08), (18.07, 49.03, -8.744e-08), (18.07, 49.05, -9.264e-08), (18.08, 49.06, -7.407e-08), (18.09, 49.09, -9.419e-08), (18.11, 49.13, -9.105e-08), (18.1, 49.1, -7.618e-08), (18.13, 49.17, -9.073e-08), (18.12, 49.14, -8.572e-08), (18.15, 49.23, -9.709e-08), (18.14, 49.18, -9.063e-08), (18.15, 49.21, -8.785e-08), (18.16, 49.23, -9.885e-08), (18.17, 49.27, -9.848e-08), (18.18, 49.27, -7.844e-08), (18.19, 49.29, -8.823e-08), (18.22, 49.3, -7.105e-08), (18.23, 49.31, -9.121e-08), (17.95, 49.99, -9.956e-08), (17.96, 50.0, -4.217e-08), (17.97, 50.0, -8.742e-08), (18.0, 50.05, -9.978e-08), (18.03, 50.0, -8.761e-08), (18.01, 50.04, -9.555e-08), (18.01, 50.05, -8.679e-08), (18.02, 50.06, -1.014e-07), (18.02, 50.06, -4.412e-08), (18.03, 50.04, -6.326e-08), (18.03, 50.06, -7.658e-08), (18.11, 49.99, -9.651e-08), (18.07, 50.0, -9.988e-08), (18.05, 50.01, -9.382e-08), (18.05, 50.03, -9.143e-08), (18.05, 50.05, -9.518e-08), (18.04, 50.06, -5.438e-08), (18.08, 50.04, -6.715e-08), (18.07, 50.05, -8.282e-08), (18.09, 50.03, -8.602e-08), (18.1, 50.02, -4.162e-08), (18.15, 49.98, -8.334e-08), (18.17, 49.99, -9.488e-08), (18.17, 50.0, -4.717e-08), (18.19, 49.99, -9.405e-08), (18.18, 50.0, -4.162e-08), (18.21, 49.97, -9.595e-08), (18.21, 49.99, -8.194e-08), (18.23, 49.97, -8.647e-08), (18.29, 49.32, -7.74e-08), (18.29, 49.33, -9.926e-08), (18.31, 49.33, -9.332e-08), (18.37, 49.34, -7.526e-08), (18.37, 49.35, -9.848e-08), (18.38, 49.35, -7.869e-08), (18.39, 49.37, -9.007e-08), (18.41, 49.39, -9.125e-08), (18.4, 49.38, -3.329e-08), (18.45, 49.4, -4.417e-08), (18.45, 49.41, -9.587e-08), (18.47, 49.41, -7.135e-08), (18.47, 49.43, -9.587e-08), (18.48, 49.43, -6.796e-08), (18.49, 49.45, -9.399e-08), (18.53, 49.49, -9.652e-08), (18.5, 49.46, -6.703e-08), (18.51, 49.47, -9.399e-08), (18.55, 49.51, -9.674e-08), (18.52, 49.48, -6.703e-08), (18.54, 49.5, -6.126e-08), (18.59, 49.79, -9.974e-08), (18.32, 49.92, -8.66e-08), (18.33, 49.92, -1.05e-07), (18.47, 49.92, -8.734e-08), (18.47, 49.91, -8.927e-08), (18.52, 49.9, -9.188e-08), (18.52, 49.9, -8.003e-08), (18.53, 49.9, -9.387e-08), (18.53, 49.9, -2.287e-07), (18.54, 49.9, -9.073e-08), (18.54, 49.92, -3.688e-08), (18.57, 49.87, -9.613e-08), (18.57, 49.89, -1.23e-07), (18.28, 49.96, -6.5e-08), (18.29, 49.93, -8.76e-08), (18.28, 49.95, -6.187e-08), (18.32, 49.92, -3.712e-08), (18.33, 49.93, -5.231e-08), (18.34, 49.93, -8.449e-08), (18.34, 49.94, -6.094e-08), (18.39, 49.94, -6.491e-08), (18.39, 49.93, -9.77e-08), (18.43, 49.93, -9.201e-08), (18.57, 49.52, -9.89e-08), (18.64, 49.52, -1.026e-07), (18.72, 49.52, -7.409e-08), (18.81, 49.63, -9.838e-08), (18.73, 49.53, -9.826e-08), (18.81, 49.53, -9.791e-08), (18.82, 49.53, -8.324e-08), (18.83, 49.53, -9.055e-08), (18.84, 49.53, 1.076e-08), (18.83, 49.55, -9.798e-08), (18.61, 49.75, -9.661e-08), (18.58, 49.82, -8.007e-08), (18.57, 49.82, -9.126e-08), (18.57, 49.84, -9.073e-08), (18.57, 49.92, -5.738e-08), (18.63, 49.71, -9.704e-08), (18.6, 49.78, -7.468e-08), (18.58, 49.84, -4.412e-08), (18.59, 49.85, -8.469e-08), (18.62, 49.74, -6.326e-08), (18.6, 49.86, -5.76e-08), (18.69, 49.7, -7.002e-08), (18.69, 49.69, -9.636e-08), (18.77, 49.67, -9.841e-08), (18.77, 49.68, -8.341e-08), (18.81, 49.67, -8.975e-08), (18.82, 49.62, -2.816e-08), (12.74, 49.4, 3.329e-08), (12.76, 49.38, 3.329e-08), (14.32, 48.56, 3.329e-08), (14.64, 48.62, 1.309e-08)], [(162, 163), (611, 612), (612, 609)], [(3, 1, 2), (6, 2, 4), (10, 9, 7), (15, 10, 11), (12, 15, 11), (138, 13, 14), (138, 14, 10), (138, 17, 18), (27, 24, 25), (30, 27, 6), (34, 31, 32), (35, 33, 34), (46, 35, 29), (39, 29, 36), (40, 46, 38), (46, 41, 42), (49, 45, 46), (50, 46, 43), (53, 50, 47), (46, 52, 49), (57, 54, 55), (58, 6, 5), (60, 59, 58), (61, 6, 59), (63, 6, 61), (64, 30, 6), (65, 30, 64), (46, 67, 70), (71, 46, 70), (73, 46, 72), (138, 79, 80), (138, 80, 78), (84, 81, 82), (138, 85, 86), (138, 86, 84), (138, 90, 87), (138, 92, 93), (138, 93, 90), (138, 94, 91), (97, 924, 95), (138, 95, 94), (98, 96, 97), (138, 21, 22), (138, 15, 19), (23, 138, 19), (104, 99, 100), (102, 138, 101), (109, 138, 105), (138, 108, 104), (114, 116, 110), (112, 116, 114), (116, 138, 109), (120, 56, 57), (46, 119, 120), (116, 111, 121), (116, 121, 46), (123, 124, 122), (124, 46, 74), (125, 46, 124), (129, 130, 127), (132, 130, 131), (138, 134, 135), (142, 139, 140), (146, 144, 138), (138, 148, 145), (138, 145, 146), (138, 150, 147), (152, 151, 149), (152, 149, 138), (138, 135, 152), (153, 130, 132), (154, 127, 153), (155, 127, 154), (156, 127, 155), (157, 127, 156), (138, 127, 157), (160, 138, 159), (138, 142, 140), (170, 168, 166), (170, 166, 167), (172, 169, 170), (174, 171, 172), (175, 172, 170), (175, 173, 174), (138, 177, 175), (183, 180, 181), (138, 181, 178), (186, 160, 165), (186, 187, 138), (188, 138, 187), (191, 138, 190), (193, 192, 191), (195, 196, 192), (198, 138, 196), (197, 198, 196), (199, 200, 198), (201, 200, 199), (200, 138, 198), (205, 138, 203), (245, 212, 210), (216, 213, 214), (221, 218, 216), (245, 216, 214), (221, 219, 217), (223, 220, 221), (245, 227, 225), (245, 225, 185), (245, 185, 138), (245, 228, 227), (228, 208, 207), (245, 230, 229), (245, 211, 209), (232, 138, 204), (245, 138, 232), (233, 245, 232), (236, 245, 235), (238, 245, 236), (239, 245, 238), (244, 240, 241), (243, 245, 242), (253, 250, 251), (266, 251, 248), (266, 248, 221), (266, 254, 253), (266, 255, 256), (263, 261, 266), (265, 262, 263), (266, 221, 245), (267, 266, 246), (268, 266, 267), (268, 270, 266), (273, 266, 269), (271, 273, 269), (272, 273, 271), (274, 275, 273), (276, 266, 275), (266, 279, 278), (280, 281, 266), (286, 925, 284), (283, 287, 286), (283, 289, 287), (290, 291, 289), (293, 264, 266), (266, 292, 293), (278, 277, 294), (278, 294, 266), (276, 295, 266), (297, 266, 296), (266, 297, 298), (301, 266, 300), (305, 266, 302), (305, 303, 266), (308, 306, 307), (313, 309, 306), (310, 313, 306), (311, 314, 310), (312, 313, 314), (318, 312, 314), (318, 314, 315), (317, 304, 266), (324, 312, 318), (319, 321, 304), (324, 323, 322), (331, 926, 330), (332, 331, 266), (333, 290, 266), (333, 328, 327), (266, 334, 333), (266, 335, 334), (330, 329, 266), (338, 266, 304), (339, 266, 338), (340, 266, 339), (341, 266, 340), (338, 304, 321), (324, 338, 321), (346, 344, 338), (347, 338, 345), (351, 338, 347), (351, 352, 350), (338, 355, 354), (337, 357, 332), (266, 358, 337), (266, 360, 359), (266, 363, 361), (362, 363, 266), (266, 364, 362), (266, 366, 365), (367, 369, 368), (373, 367, 266), (374, 373, 266), (266, 376, 375), (377, 266, 341), (379, 380, 381), (382, 266, 379), (383, 382, 379), (385, 390, 384), (393, 395, 392), (399, 394, 390), (397, 399, 390), (401, 376, 266), (407, 402, 401), (403, 402, 407), (407, 404, 403), (407, 405, 404), (409, 407, 266), (410, 382, 383), (412, 382, 411), (414, 382, 412), (443, 382, 414), (410, 383, 392), (410, 392, 395), (416, 395, 415), (416, 417, 410), (418, 410, 417), (418, 420, 410), (423, 410, 419), (424, 422, 423), (427, 382, 422), (428, 429, 424), (425, 428, 424), (428, 431, 429), (407, 436, 437), (439, 436, 407), (407, 438, 439), (442, 408, 407), (434, 435, 407), (444, 443, 414), (445, 382, 443), (451, 447, 448), (452, 451, 450), (456, 409, 455), (457, 409, 456), (490, 458, 440), (490, 440, 407), (460, 459, 490), (490, 462, 460), (490, 463, 462), (490, 467, 466), (468, 467, 490), (471, 409, 470), (472, 407, 409), (471, 473, 409), (474, 472, 473), (476, 472, 474), (477, 490, 407), (482, 477, 480), (481, 487, 477), (488, 481, 482), (489, 469, 468), (490, 491, 492), (494, 493, 490), (490, 496, 495), (500, 490, 499), (501, 499, 498), (502, 490, 500), (498, 504, 503), (505, 497, 490), (506, 490, 502), (510, 490, 506), (509, 511, 508), (512, 497, 505), (515, 497, 514), (498, 520, 517), (524, 487, 481), (529, 526, 525), (528, 490, 526), (530, 490, 528), (533, 490, 531), (534, 535, 533), (538, 490, 537), (498, 490, 538), (542, 540, 541), (540, 545, 539), (546, 498, 544), (546, 544, 545), (547, 546, 545), (549, 548, 490), (549, 550, 548), (490, 556, 555), (558, 556, 490), (562, 490, 497), (565, 497, 563), (566, 563, 564), (567, 562, 497), (569, 568, 562), (571, 568, 569), (572, 497, 518), (573, 518, 519), (576, 497, 572), (578, 574, 521), (579, 575, 576), (521, 581, 578), (583, 575, 579), (587, 584, 585), (590, 497, 575), (591, 575, 582), (594, 497, 590), (595, 497, 594), (598, 497, 595), (599, 564, 597), (604, 521, 600), (602, 589, 588), (606, 521, 603), (608, 602, 607), (618, 617, 616), (620, 619, 618), (613, 610, 624), (622, 613, 624), (561, 568, 627), (630, 561, 629), (632, 561, 630), (631, 632, 630), (626, 561, 632), (634, 626, 632), (635, 626, 634), (642, 636, 638), (640, 642, 638), (641, 642, 640), (644, 642, 643), (626, 636, 642), (646, 626, 645), (648, 626, 647), (650, 652, 649), (656, 651, 652), (653, 656, 652), (657, 653, 654), (660, 656, 657), (623, 664, 622), (665, 623, 620), (668, 620, 490), (665, 666, 664), (669, 668, 490), (669, 670, 668), (490, 673, 672), (490, 675, 673), (490, 676, 675), (490, 678, 677), (490, 680, 679), (490, 681, 680), (685, 626, 648), (688, 626, 687), (662, 658, 659), (691, 659, 660), (692, 648, 690), (695, 662, 659), (695, 659, 691), (701, 693, 694), (705, 694, 662), (703, 696, 697), (705, 698, 700), (705, 700, 699), (704, 705, 703), (702, 703, 705), (709, 705, 707), (710, 626, 705), (710, 705, 709), (712, 626, 710), (714, 715, 561), (719, 716, 717), (719, 717, 714), (719, 721, 720), (723, 719, 561), (723, 724, 722), (726, 724, 723), (727, 725, 726), (728, 727, 723), (723, 561, 626), (732, 730, 757), (734, 736, 733), (736, 735, 626), (737, 626, 735), (738, 626, 737), (739, 757, 738), (741, 740, 729), (723, 742, 741), (723, 744, 743), (746, 747, 745), (723, 752, 750), (753, 731, 732), (759, 730, 731), (760, 731, 753), (763, 758, 757), (761, 730, 759), (765, 730, 761), (723, 626, 730), (723, 730, 764), (769, 766, 763), (767, 723, 764), (771, 723, 767), (774, 723, 770), (778, 777, 773), (775, 779, 772), (781, 723, 776), (782, 723, 781), (783, 723, 782), (784, 785, 723), (763, 757, 739), (788, 789, 787), (790, 763, 789), (792, 794, 791), (795, 792, 793), (797, 769, 796), (800, 798, 790), (800, 799, 802), (723, 803, 752), (807, 805, 723), (723, 808, 807), (812, 810, 723), (812, 813, 810), (814, 815, 723), (814, 816, 815), (723, 817, 814), (723, 820, 819), (824, 825, 823), (830, 828, 829), (831, 828, 830), (834, 723, 823), (827, 835, 823), (838, 832, 828), (839, 828, 833), (837, 835, 836), (841, 837, 838), (842, 835, 840), (843, 835, 842), (844, 845, 723), (847, 723, 845), (848, 845, 846), (849, 723, 847), (851, 723, 849), (723, 852, 822), (723, 854, 853), (723, 856, 855), (723, 857, 856), (859, 860, 858), (723, 862, 861), (723, 863, 862), (723, 865, 864), (723, 868, 866), (867, 869, 723), (870, 867, 723), (867, 871, 869), (870, 872, 867), (877, 875, 876), (878, 875, 877), (906, 897, 873), (884, 875, 878), (880, 884, 878), (882, 885, 880), (886, 723, 851), (888, 723, 886), (889, 723, 887), (894, 875, 893), (895, 875, 894), (876, 875, 895), (900, 898, 899), (905, 901, 900), (903, 904, 902), (907, 873, 875), (912, 906, 873), (875, 913, 909), (916, 875, 884), (915, 911, 906), (917, 897, 911), (919, 899, 918), (922, 905, 899), (910, 885, 883), (11, 10, 7), (114, 110, 113), (116, 117, 118), (162, 160, 161), (164, 160, 162), (165, 160, 164), (324, 325, 320), (324, 321, 323), (348, 338, 344), (392, 386, 387), (392, 387, 388), (390, 396, 389), (390, 394, 396), (522, 490, 477), (486, 522, 483), (487, 484, 477), (487, 485, 484), (513, 512, 505), (497, 512, 514), (518, 497, 516), (526, 490, 525), (540, 539, 543), (545, 540, 542), (585, 584, 521), (613, 609, 610), (757, 754, 732), (756, 753, 732), (757, 755, 754), (874, 875, 723), (885, 882, 883), (893, 890, 891), (903, 902, 901), (875, 909, 908), (4, 2, 0), (5, 6, 4), (6, 3, 2), (10, 14, 8), (138, 18, 13), (15, 138, 10), (16, 19, 15), (138, 22, 17), (20, 23, 19), (6, 25, 3), (6, 27, 25), (30, 26, 27), (29, 32, 28), (30, 29, 26), (29, 34, 32), (29, 35, 34), (30, 36, 29), (38, 46, 29), (39, 38, 29), (46, 37, 35), (46, 42, 37), (40, 43, 46), (46, 45, 41), (44, 50, 43), (49, 52, 48), (46, 51, 52), (53, 46, 50), (46, 55, 51), (46, 57, 55), (58, 59, 6), (62, 61, 59), (66, 67, 53), (68, 69, 67), (69, 70, 67), (46, 53, 67), (71, 72, 46), (73, 74, 46), (78, 80, 77), (138, 82, 79), (138, 84, 82), (84, 86, 83), (138, 88, 85), (138, 87, 88), (90, 93, 89), (138, 91, 92), (94, 95, 923), (138, 97, 95), (138, 98, 97), (138, 100, 21), (23, 101, 138), (138, 104, 100), (102, 105, 138), (104, 108, 103), (106, 110, 109), (108, 115, 107), (110, 116, 109), (112, 117, 116), (115, 78, 76), (138, 115, 108), (138, 78, 115), (46, 138, 116), (46, 120, 57), (46, 121, 119), (116, 118, 111), (75, 122, 74), (122, 124, 74), (126, 128, 125), (128, 127, 125), (127, 46, 125), (138, 137, 134), (138, 136, 137), (138, 140, 136), (138, 143, 98), (143, 138, 144), (138, 147, 148), (138, 149, 150), (152, 135, 133), (127, 138, 46), (153, 127, 130), (158, 138, 157), (158, 159, 138), (142, 167, 141), (138, 167, 142), (138, 170, 167), (175, 174, 172), (138, 175, 170), (138, 176, 177), (138, 179, 176), (138, 178, 179), (138, 183, 181), (183, 185, 182), (186, 138, 160), (188, 189, 138), (189, 190, 138), (191, 192, 138), (193, 194, 192), (196, 138, 192), (201, 202, 200), (200, 203, 138), (205, 204, 138), (245, 214, 212), (216, 218, 215), (221, 217, 218), (245, 221, 216), (185, 225, 184), (138, 185, 183), (225, 227, 224), (227, 228, 226), (228, 207, 206), (228, 245, 208), (245, 229, 208), (245, 231, 230), (245, 209, 231), (245, 210, 211), (233, 234, 245), (234, 235, 245), (237, 238, 236), (239, 242, 245), (244, 243, 240), (243, 244, 245), (244, 246, 245), (246, 266, 245), (223, 248, 222), (248, 249, 247), (221, 248, 223), (248, 251, 249), (266, 253, 251), (253, 254, 252), (266, 256, 254), (266, 258, 255), (266, 257, 258), (266, 260, 257), (266, 259, 260), (266, 261, 259), (266, 265, 263), (266, 264, 265), (270, 269, 266), (275, 266, 273), (266, 281, 279), (283, 284, 282), (286, 285, 925), (283, 286, 284), (287, 289, 288), (283, 290, 289), (266, 290, 283), (266, 294, 292), (266, 283, 280), (295, 296, 266), (298, 299, 266), (299, 300, 266), (301, 302, 266), (308, 310, 306), (310, 314, 313), (303, 316, 266), (316, 317, 266), (324, 320, 312), (325, 324, 322), (290, 327, 326), (333, 327, 290), (266, 336, 335), (266, 329, 336), (266, 331, 330), (266, 337, 332), (342, 338, 324), (343, 342, 324), (345, 338, 342), (338, 349, 346), (338, 350, 349), (338, 351, 350), (351, 353, 352), (348, 356, 338), (338, 354, 339), (338, 356, 355), (266, 359, 358), (266, 361, 360), (266, 365, 364), (266, 367, 366), (367, 368, 366), (367, 370, 369), (371, 370, 367), (373, 372, 367), (266, 375, 374), (377, 378, 266), (378, 380, 266), (380, 379, 266), (385, 391, 390), (388, 393, 392), (391, 397, 390), (398, 400, 397), (266, 407, 401), (407, 406, 405), (407, 408, 406), (409, 266, 382), (413, 412, 411), (399, 395, 394), (400, 399, 397), (415, 395, 399), (416, 410, 395), (420, 419, 410), (418, 421, 420), (423, 422, 410), (422, 382, 410), (425, 424, 423), (426, 425, 423), (425, 430, 428), (427, 411, 382), (428, 432, 431), (407, 441, 438), (407, 433, 442), (407, 435, 433), (407, 437, 434), (445, 447, 382), (447, 409, 382), (446, 448, 447), (449, 450, 448), (451, 409, 447), (450, 451, 448), (451, 453, 409), (453, 454, 409), (455, 409, 454), (407, 440, 441), (490, 459, 458), (462, 463, 461), (490, 465, 463), (490, 464, 465), (490, 466, 464), (470, 409, 457), (473, 472, 409), (475, 474, 473), (478, 477, 407), (479, 477, 478), (479, 480, 477), (482, 481, 477), (484, 483, 477), (483, 522, 477), (490, 489, 468), (490, 492, 489), (490, 493, 491), (490, 495, 494), (498, 499, 490), (498, 503, 501), (498, 508, 504), (507, 506, 502), (510, 505, 490), (498, 509, 508), (515, 516, 497), (498, 517, 509), (498, 521, 520), (524, 523, 487), (522, 525, 490), (529, 527, 526), (530, 531, 490), (532, 533, 531), (533, 535, 490), (534, 536, 535), (535, 537, 490), (539, 545, 544), (546, 521, 498), (490, 548, 496), (549, 552, 551), (554, 552, 549), (490, 554, 549), (552, 554, 553), (490, 555, 554), (558, 559, 557), (490, 559, 558), (490, 560, 559), (562, 561, 490), (564, 563, 497), (565, 567, 497), (568, 561, 562), (570, 569, 562), (573, 572, 518), (576, 575, 497), (578, 577, 574), (580, 579, 576), (521, 584, 581), (587, 586, 584), (521, 588, 585), (591, 590, 575), (582, 592, 591), (593, 590, 591), (596, 595, 594), (597, 564, 497), (598, 597, 497), (600, 521, 546), (601, 600, 546), (521, 602, 588), (604, 603, 521), (521, 605, 602), (606, 605, 521), (605, 607, 602), (490, 614, 560), (614, 616, 615), (490, 616, 614), (490, 618, 616), (490, 620, 618), (620, 623, 621), (622, 625, 613), (628, 561, 627), (628, 629, 561), (633, 634, 632), (635, 636, 626), (637, 638, 636), (639, 640, 638), (641, 643, 642), (642, 645, 626), (646, 647, 626), (650, 653, 652), (653, 657, 656), (660, 655, 656), (660, 659, 655), (622, 663, 625), (622, 664, 663), (623, 665, 664), (668, 665, 620), (665, 668, 667), (669, 672, 671), (669, 490, 672), (673, 675, 674), (490, 677, 676), (490, 679, 678), (490, 682, 681), (561, 682, 490), (561, 683, 682), (561, 684, 683), (686, 685, 648), (685, 687, 626), (688, 689, 626), (689, 702, 626), (705, 626, 702), (692, 686, 648), (662, 694, 661), (705, 701, 694), (695, 705, 662), (703, 702, 696), (705, 704, 698), (701, 705, 699), (706, 705, 695), (705, 708, 707), (711, 710, 709), (713, 712, 710), (561, 715, 684), (719, 718, 716), (561, 719, 714), (719, 722, 721), (723, 722, 719), (723, 727, 726), (723, 729, 728), (732, 731, 730), (733, 626, 712), (733, 736, 626), (738, 730, 626), (738, 757, 730), (723, 741, 729), (723, 743, 742), (723, 745, 744), (723, 746, 745), (746, 723, 748), (723, 749, 748), (750, 749, 723), (750, 752, 751), (754, 756, 732), (758, 763, 762), (765, 764, 730), (768, 767, 764), (771, 770, 723), (773, 777, 723), (774, 773, 723), (769, 775, 772), (777, 776, 723), (780, 776, 777), (783, 784, 723), (785, 786, 723), (739, 787, 763), (787, 789, 763), (790, 769, 763), (789, 791, 790), (791, 794, 790), (795, 794, 792), (790, 796, 769), (794, 800, 790), (797, 775, 769), (800, 802, 798), (800, 801, 799), (723, 804, 803), (723, 805, 804), (807, 806, 805), (723, 809, 808), (723, 811, 809), (810, 811, 723), (815, 812, 723), (723, 818, 817), (723, 819, 818), (723, 821, 820), (821, 723, 822), (786, 823, 723), (827, 823, 825), (830, 829, 826), (831, 833, 828), (835, 834, 823), (827, 836, 835), (838, 837, 832), (839, 838, 828), (837, 840, 835), (841, 840, 837), (843, 834, 835), (844, 723, 834), (848, 847, 845), (850, 849, 847), (723, 853, 852), (723, 855, 854), (723, 858, 857), (723, 859, 858), (723, 861, 859), (723, 864, 863), (896, 723, 873), (723, 866, 865), (723, 869, 868), (896, 870, 723), (875, 873, 723), (897, 896, 873), (879, 878, 877), (881, 882, 880), (880, 885, 884), (888, 887, 723), (889, 874, 723), (890, 893, 875), (892, 893, 891), (899, 898, 897), (901, 905, 903), (908, 907, 875), (906, 911, 897), (875, 914, 913), (916, 914, 875), (918, 899, 897), (917, 918, 897), (920, 919, 918), (899, 905, 900), (921, 899, 919)])
me_mesh.update()
me_mesh_001 = bpy.data.meshes.new('Mesh.001')
me_mesh_001.from_pydata([(12.12, 50.24, -6.023e-08), (12.14, 50.22, -7.607e-08), (12.13, 50.23, -1.022e-07), (12.16, 50.2, -4.162e-08), (12.15, 50.21, -8.468e-08), (12.11, 50.25, -8.766e-08), (12.12, 50.32, -8.126e-08), (12.42, 49.74, -6.384e-08), (12.41, 49.75, -8.048e-08), (12.42, 49.77, -7.283e-08), (12.44, 49.72, -3.329e-08), (12.43, 49.73, -8.161e-08), (12.43, 49.77, -9.76e-08), (12.43, 49.79, -7.698e-08), (12.46, 49.7, -4.217e-08), (12.45, 49.71, -8.631e-08), (12.45, 49.79, -9.954e-08), (12.45, 49.81, -8.269e-08), (12.48, 49.68, -4.217e-08), (12.47, 49.69, -7.96e-08), (12.46, 49.82, -6.616e-08), (12.47, 49.83, -8.768e-08), (12.17, 50.19, -8.048e-08), (12.19, 50.17, -7.55e-08), (12.19, 50.19, -9.926e-08), (12.22, 50.1, -7.485e-08), (12.21, 50.17, -9.807e-08), (12.23, 50.09, -7.855e-08), (12.23, 50.27, -9.782e-08), (12.26, 50.08, -5.438e-08), (12.25, 50.09, -9.995e-08), (12.27, 50.07, -8.238e-08), (12.27, 50.23, -8.252e-08), (12.3, 50.06, -6.538e-08), (12.29, 50.07, -9.583e-08), (12.33, 50.17, -9.666e-08), (12.29, 50.17, -9.388e-08), (12.28, 50.22, -6.001e-08), (12.31, 50.05, -8.505e-08), (12.33, 50.04, -6.835e-08), (12.33, 50.05, -1.001e-07), (12.36, 50.02, -6.485e-08), (12.35, 50.03, -8.804e-08), (12.35, 50.17, -9.597e-08), (12.36, 50.21, -8.92e-08), (12.39, 50.01, -9.322e-08), (12.37, 50.21, -9.77e-08), (12.37, 50.23, -8.684e-08), (12.4, 50.0, -8.836e-08), (12.52, 50.17, -9.988e-08), (12.44, 49.98, -5.438e-08), (12.43, 49.99, -9.825e-08), (12.45, 49.97, -8.995e-08), (12.48, 49.96, -6.538e-08), (12.47, 49.97, -9.911e-08), (12.18, 50.32, -8.02e-08), (12.19, 50.31, -9.306e-08), (12.23, 50.29, -9.298e-08), (12.21, 50.29, -9.677e-08), (12.21, 50.3, -6.973e-08), (12.25, 50.27, -8.186e-08), (12.26, 50.26, -8.697e-08), (12.38, 50.25, -7.058e-08), (12.39, 50.25, -9.926e-08), (12.39, 50.27, -9.435e-08), (12.4, 50.3, -9.178e-08), (12.41, 50.31, -8.291e-08), (12.42, 50.32, -4.217e-08), (12.43, 50.33, -8.269e-08), (12.45, 50.33, -9.926e-08), (12.45, 50.34, -7.491e-08), (12.47, 50.35, -9.42e-08), (12.48, 50.36, -6.633e-08), (12.56, 49.6, -8.041e-08), (12.58, 49.58, -8.296e-08), (12.57, 49.59, -9.185e-08), (12.6, 49.56, -6.703e-08), (12.59, 49.57, -8.993e-08), (12.62, 49.53, -6.796e-08), (12.61, 49.55, -9.399e-08), (12.63, 49.52, -8.591e-08), (12.63, 49.53, -9.646e-08), (12.66, 49.49, -9.137e-08), (12.65, 49.51, -9.587e-08), (12.67, 49.47, -7.468e-08), (12.67, 49.49, -9.362e-08), (12.69, 49.45, -7.468e-08), (12.69, 49.47, -9.354e-08), (12.71, 49.43, -7.732e-08), (12.71, 49.45, -9.848e-08), (12.73, 49.41, -7.732e-08), (12.73, 49.43, -9.778e-08), (12.76, 49.38, -6.563e-08), (12.75, 49.39, -8.094e-08), (12.75, 49.41, -9.756e-08), (12.78, 49.36, -3.329e-08), (12.77, 49.37, -8.161e-08), (12.79, 49.35, -8.76e-08), (12.5, 49.66, -7.598e-08), (12.49, 49.67, -8.768e-08), (12.48, 49.84, -7.301e-08), (12.49, 49.85, -8.59e-08), (12.5, 49.86, -6.354e-08), (12.52, 49.64, -5.327e-08), (12.51, 49.65, -8.928e-08), (12.51, 49.87, -9.399e-08), (12.54, 49.62, -8.014e-08), (12.53, 49.63, -9.033e-08), (12.52, 49.89, -8.454e-08), (12.53, 49.89, -9.681e-08), (12.53, 49.91, -9.257e-08), (12.55, 49.61, -9.185e-08), (12.78, 49.71, -9.598e-08), (12.49, 49.95, -8.958e-08), (12.51, 49.94, -6.835e-08), (12.51, 49.95, -9.848e-08), (12.53, 49.93, -8.804e-08), (13.09, 50.29, -9.988e-08), (12.49, 50.37, -9.62e-08), (12.5, 50.38, -6.694e-08), (12.52, 50.39, -9.459e-08), (12.57, 50.39, -9.933e-08), (12.57, 50.4, -7.693e-08), (12.65, 50.41, -9.467e-08), (12.67, 50.41, -9.848e-08), (12.67, 50.42, -7.475e-08), (12.75, 50.43, -9.371e-08), (12.76, 50.44, -7.309e-08), (12.81, 50.45, -8.989e-08), (13.03, 49.27, -7.766e-08), (13.05, 49.26, -7.391e-08), (13.05, 49.27, -9.76e-08), (13.07, 49.24, -6.796e-08), (13.07, 49.25, -9.325e-08), (13.1, 49.22, -6.023e-08), (13.09, 49.23, -9.399e-08), (13.12, 49.2, -9.072e-08), (13.11, 49.21, -9.104e-08), (12.88, 49.35, -9.443e-08), (12.93, 49.35, -9.156e-08), (12.96, 49.34, -8.048e-08), (12.95, 49.35, -9.76e-08), (12.98, 49.32, -7.607e-08), (12.97, 49.33, -9.067e-08), (13.0, 49.3, -4.217e-08), (12.99, 49.31, -8.684e-08), (13.01, 49.29, -8.269e-08), (13.03, 49.29, -9.654e-08), (13.22, 49.35, -1.001e-07), (12.91, 50.41, -1.002e-07), (12.83, 50.45, -8.834e-08), (12.87, 50.43, -9.318e-08), (12.86, 50.44, -8.64e-08), (12.91, 50.42, -8.974e-08), (12.93, 50.41, -9.246e-08), (12.97, 50.41, -9.848e-08), (12.97, 50.42, -7.918e-08), (13.03, 50.43, -9.728e-08), (13.04, 50.45, -8.649e-08), (13.04, 50.51, -6.291e-08), (13.05, 50.51, -9.029e-08), (13.17, 50.5, -8.507e-08), (13.14, 49.18, -4.217e-08), (13.13, 49.19, -8.768e-08), (13.16, 49.16, -6.528e-08), (13.15, 49.17, -8.331e-08), (13.17, 49.15, -7.877e-08), (13.19, 49.13, -7.491e-08), (13.19, 49.15, -9.76e-08), (13.21, 49.12, -6.979e-08), (13.21, 49.13, -9.866e-08), (13.27, 49.12, -8.138e-08), (13.29, 49.12, -9.39e-08), (13.32, 49.1, -9.458e-08), (13.31, 49.11, -9.481e-08), (13.36, 49.08, -8.783e-08), (13.35, 49.09, -9.905e-08), (13.39, 49.06, -6.409e-08), (13.39, 49.07, -9.681e-08), (13.42, 49.04, -3.329e-08), (13.41, 49.05, -8.587e-08), (14.17, 49.44, -9.91e-08), (13.44, 49.02, -7.678e-08), (13.43, 49.03, -9.502e-08), (13.19, 50.51, -9.434e-08), (13.2, 50.52, -5.527e-08), (13.21, 50.53, -9.839e-08), (13.22, 50.55, -6.748e-08), (13.23, 50.55, -9.217e-08), (13.33, 50.61, -1.007e-07), (13.41, 50.63, -9.966e-08), (13.43, 50.61, -9.929e-08), (13.23, 50.57, -7.658e-08), (13.25, 50.57, -9.926e-08), (13.25, 50.59, -8.273e-08), (13.26, 50.6, -5.043e-08), (13.31, 50.61, -8.817e-08), (13.33, 50.62, -7.201e-08), (13.37, 50.63, -8.894e-08), (13.39, 50.63, -9.114e-08), (13.39, 50.63, -9.448e-08), (13.39, 50.64, -4.162e-08), (13.39, 50.64, -4.439e-08), (13.43, 50.62, -7.058e-08), (13.49, 48.95, -7.491e-08), (13.51, 48.95, -5.255e-08), (13.54, 48.96, -3.329e-08), (13.59, 48.96, -6.973e-08), (13.62, 48.94, -5.28e-08), (13.61, 48.95, -9.276e-08), (13.64, 48.92, -3.329e-08), (13.63, 48.93, -8.616e-08), (13.65, 48.91, -8.414e-08), (13.67, 48.9, -6.796e-08), (13.67, 48.91, -9.677e-08), (13.7, 48.88, -5.327e-08), (13.69, 48.89, -9.196e-08), (13.72, 48.86, -3.329e-08), (13.71, 48.87, -8.712e-08), (13.73, 48.85, -7.679e-08), (13.75, 48.84, -8.383e-08), (13.75, 48.85, -9.998e-08), (13.46, 49.0, -6.126e-08), (13.45, 49.01, -9.061e-08), (13.48, 48.97, -6.796e-08), (13.47, 48.99, -9.306e-08), (13.49, 48.97, -9.628e-08), (13.55, 48.97, -8.971e-08), (13.57, 48.97, -8.141e-08), (13.59, 48.97, -9.624e-08), (13.6, 50.57, -9.988e-08), (13.47, 50.6, -9.283e-08), (13.45, 50.61, -8.873e-08), (13.49, 50.61, -8.437e-08), (13.5, 50.62, -4.217e-08), (13.51, 50.63, -8.814e-08), (13.52, 50.64, -5.327e-08), (13.53, 50.65, -9.083e-08), (13.54, 50.66, -6.126e-08), (13.54, 50.7, -5.438e-08), (13.54, 50.71, -7.355e-08), (13.55, 50.67, -9.41e-08), (13.55, 50.69, -9.419e-08), (13.55, 50.71, -9.111e-08), (13.59, 50.71, -9.52e-08), (13.6, 50.72, -6.787e-08), (13.68, 50.73, -9.164e-08), (13.78, 48.82, -5.327e-08), (13.77, 48.83, -9.196e-08), (13.79, 48.81, -8.536e-08), (13.81, 48.79, -7.658e-08), (13.81, 48.81, -9.942e-08), (13.83, 48.78, -6.748e-08), (13.83, 48.79, -9.197e-08), (13.85, 48.77, -8.737e-08), (13.87, 48.76, -8.813e-08), (13.87, 48.77, -9.624e-08), (13.92, 48.74, -8.052e-08), (13.91, 48.75, -9.211e-08), (13.96, 48.72, -7.732e-08), (13.95, 48.73, -9.774e-08), (13.99, 48.71, -9.664e-08), (14.01, 48.7, -8.86e-08), (14.01, 48.71, -9.926e-08), (14.05, 48.68, -8.082e-08), (14.05, 48.69, -9.49e-08), (13.79, 50.73, -9.718e-08), (13.79, 50.74, -8.037e-08), (13.87, 50.74, -7.971e-08), (13.89, 50.75, -8.64e-08), (13.9, 50.77, -7.491e-08), (13.9, 50.79, -8.593e-08), (13.93, 50.79, -9.772e-08), (13.93, 50.8, -8.958e-08), (14.0, 50.81, -9.292e-08), (14.07, 50.81, -9.106e-08), (14.14, 48.64, -6.703e-08), (14.17, 48.63, -8.737e-08), (14.19, 48.62, -8.675e-08), (14.19, 48.63, -9.732e-08), (14.24, 48.6, -7.694e-08), (14.23, 48.61, -9.597e-08), (14.28, 48.58, -7.624e-08), (14.27, 48.59, -9.274e-08), (14.31, 48.57, -8.934e-08), (14.33, 48.56, -6.541e-08), (14.33, 48.57, -9.926e-08), (14.34, 48.56, -5.527e-08), (14.35, 48.57, -9.083e-08), (14.36, 48.58, -6.633e-08), (14.37, 48.59, -9.508e-08), (14.39, 48.6, -7.299e-08), (14.39, 48.61, -9.605e-08), (14.1, 48.66, -7.634e-08), (14.09, 48.67, -9.718e-08), (14.13, 48.65, -8.136e-08), (14.09, 50.81, -9.51e-08), (14.1, 50.82, -6.985e-08), (14.13, 50.83, -9.024e-08), (14.14, 50.84, -7.483e-08), (14.17, 50.85, -8.761e-08), (14.19, 50.86, -8.666e-08), (14.19, 50.85, -9.612e-08), (14.23, 50.87, -9.518e-08), (14.31, 50.89, -9.975e-08), (14.24, 50.88, -7.27e-08), (14.53, 50.91, -9.988e-08), (14.26, 50.89, -7.978e-08), (14.28, 50.98, -3.329e-08), (14.27, 50.99, -8.161e-08), (14.28, 51.01, -7.491e-08), (14.29, 50.97, -7.814e-08), (14.29, 51.01, -9.926e-08), (14.29, 51.03, -8.309e-08), (14.3, 51.04, -4.412e-08), (14.32, 50.9, -1.105e-08), (14.31, 50.96, -7.735e-08), (14.31, 50.97, -1.013e-07), (14.34, 51.05, -1.018e-07), (14.31, 51.05, -8.674e-08), (14.35, 50.9, -7.948e-08), (14.37, 50.95, -9.749e-08), (14.37, 50.91, -8.324e-08), (14.38, 50.92, -4.217e-08), (14.39, 51.04, -9.007e-08), (14.39, 50.93, -9.095e-08), (14.38, 50.94, -4.994e-08), (14.39, 50.94, -1.072e-08), (14.39, 50.94, -1.161e-07), (14.41, 51.04, -1.647e-07), (14.41, 48.61, -8.186e-08), (14.43, 48.63, -8.888e-08), (14.42, 48.62, -4.217e-08), (14.44, 48.64, -6.126e-08), (14.54, 48.64, -5.381e-08), (14.63, 48.63, -9.635e-08), (14.64, 48.62, -7.3e-08), (14.71, 48.61, -8.828e-08), (14.71, 48.63, -9.926e-08), (14.45, 48.65, -9.317e-08), (14.47, 48.66, -8.899e-08), (14.53, 48.65, -9.079e-08), (14.61, 48.73, -9.988e-08), (14.71, 50.76, -9.988e-08), (14.63, 50.85, -9.657e-08), (14.63, 50.89, -9.454e-08), (14.7, 50.84, -8.673e-08), (14.71, 50.83, -9.265e-08), (14.45, 51.04, -8.74e-08), (14.5, 51.04, -7.767e-08), (14.51, 51.03, -9.317e-08), (14.55, 51.01, -9.403e-08), (14.54, 51.02, -9.397e-08), (14.56, 50.93, -7.557e-08), (14.56, 50.92, -6.424e-08), (14.57, 50.95, -8.874e-08), (14.56, 50.93, -6.292e-08), (14.57, 50.97, -9.681e-08), (14.58, 50.99, -1.152e-07), (14.58, 51.0, -9.479e-08), (14.58, 50.92, -9.173e-08), (14.58, 50.97, -6.748e-08), (14.59, 50.99, 1.481e-08), (14.59, 50.99, -1.112e-07), (14.58, 50.99, -8.761e-08), (14.59, 50.99, -5.527e-08), (14.64, 50.9, -7.34e-08), (14.64, 50.93, -6.534e-08), (14.72, 48.63, -7.418e-08), (14.73, 48.65, -9.21e-08), (14.75, 48.67, -8.532e-08), (14.74, 48.66, -4.412e-08), (14.75, 48.69, -9.681e-08), (14.77, 48.71, -8.242e-08), (14.81, 48.77, -9.649e-08), (14.76, 48.69, -6.516e-08), (14.78, 48.72, -9.923e-08), (14.79, 48.75, -9.4e-08), (14.8, 48.76, -5.28e-08), (14.81, 48.79, -9.76e-08), (14.83, 48.79, -9.275e-08), (14.93, 49.09, -9.988e-08), (14.87, 48.79, -9.494e-08), (14.88, 48.78, -2.977e-08), (14.97, 48.78, -8.757e-08), (14.97, 48.85, -9.515e-08), (14.97, 48.89, -9.536e-08), (14.98, 48.9, -4.439e-08), (14.98, 48.93, -6.501e-08), (14.98, 48.95, -6.921e-08), (14.99, 49.01, -9.69e-08), (14.98, 48.99, -7.491e-08), (15.01, 49.01, -9.111e-08), (15.05, 49.01, -9.487e-08), (14.77, 50.82, -8.705e-08), (14.79, 50.83, -6.813e-08), (14.81, 50.85, -8.972e-08), (14.81, 50.83, -1.005e-07), (14.81, 50.87, -8.927e-08), (14.99, 50.87, -9.502e-08), (15.01, 50.87, -9.525e-08), (14.97, 50.99, -3.692e-08), (14.97, 50.99, -6.547e-08), (15.0, 50.89, -6.459e-08), (14.99, 50.92, -4.666e-08), (14.99, 50.98, -4.439e-08), (14.99, 50.98, -4.162e-08), (14.99, 50.99, -9.427e-08), (14.99, 50.99, -9.073e-08), (14.99, 50.99, -9.114e-08), (15.01, 50.99, -9.898e-08), (14.99, 51.0, -6.869e-08), (15.01, 50.89, -9.9e-08), (15.01, 50.93, -9.196e-08), (15.02, 50.95, -8.435e-08), (15.01, 50.97, -8.876e-08), (15.01, 51.01, -9.079e-08), (15.07, 51.01, -1.038e-07), (15.02, 51.02, -6.257e-08), (15.05, 49.0, -4.717e-08), (15.09, 49.0, -8.407e-08), (15.17, 48.99, -9.497e-08), (16.1, 49.92, -9.852e-08), (15.21, 48.98, -4.786e-08), (15.21, 48.99, -9.921e-08), (15.25, 48.98, -6.315e-08), (15.28, 48.98, -8.096e-08), (15.34, 48.98, -8.532e-08), (15.26, 50.07, -8.974e-08), (15.55, 50.77, -9.947e-08), (15.27, 50.91, -9.923e-08), (15.29, 50.87, -9.746e-08), (15.31, 50.85, -9.789e-08), (15.31, 50.86, -6.841e-08), (15.36, 50.84, -8.805e-08), (15.33, 50.85, -8.99e-08), (15.06, 51.02, -8.258e-08), (15.09, 50.99, -9.886e-08), (15.08, 51.01, -8.346e-08), (15.09, 51.0, -8.761e-08), (15.1, 51.01, -4.749e-08), (15.11, 50.99, -9.172e-08), (15.1, 51.01, -5.327e-08), (15.13, 50.99, -9.621e-08), (15.14, 51.0, -5.438e-08), (15.17, 50.99, -1.012e-07), (15.15, 51.01, -8.827e-08), (15.19, 50.98, -2.808e-08), (15.17, 51.01, -8.383e-08), (15.23, 50.99, -8.107e-08), (15.27, 50.95, -1.073e-07), (15.28, 50.9, -7.142e-08), (15.27, 50.93, -7.965e-08), (15.27, 50.97, -9.597e-08), (15.27, 50.98, -4.756e-08), (15.29, 50.89, -8.238e-08), (15.29, 50.96, -7.355e-08), (15.29, 50.95, -8.99e-08), (15.29, 50.95, -1.991e-08), (15.28, 50.95, -6.126e-08), (15.28, 50.96, -6.538e-08), (15.43, 48.96, -6.94e-08), (15.47, 48.95, -9.304e-08), (15.49, 48.94, -7.108e-08), (15.49, 48.95, -9.921e-08), (15.55, 48.93, -8.99e-08), (15.55, 48.92, -5.327e-08), (15.59, 48.91, -9.144e-08), (15.62, 48.9, -7.227e-08), (15.61, 48.91, -9.832e-08), (15.67, 48.89, -9.8e-08), (15.68, 48.88, -8.75e-08), (15.38, 48.98, -8.615e-08), (15.41, 48.97, -9.389e-08), (15.43, 48.97, -9.843e-08), (15.82, 50.55, -9.988e-08), (15.37, 50.77, -9.614e-08), (15.36, 50.79, -8.574e-08), (15.39, 50.77, -8.645e-08), (15.4, 50.78, -4.217e-08), (15.47, 50.79, -1.021e-07), (15.41, 50.79, -8.602e-08), (15.42, 50.8, -4.162e-08), (15.43, 50.8, -7.67e-08), (15.46, 50.8, -7.531e-08), (15.54, 50.78, -6.356e-08), (15.61, 50.75, -9.672e-08), (15.61, 50.76, -6.049e-08), (15.63, 50.75, -8.291e-08), (15.69, 50.73, -9.88e-08), (15.74, 48.86, -8.664e-08), (15.73, 48.87, -8.981e-08), (15.8, 48.84, -7.363e-08), (15.79, 48.85, -8.79e-08), (15.85, 48.83, -9.089e-08), (15.87, 48.82, -7.855e-08), (15.87, 48.83, -9.883e-08), (15.91, 48.81, -8.953e-08), (15.93, 48.8, -6.144e-08), (15.93, 48.81, -9.344e-08), (15.97, 48.79, -8.885e-08), (15.99, 48.78, -5.327e-08), (15.99, 48.79, -9.569e-08), (16.12, 50.53, -9.988e-08), (15.69, 50.74, -5.76e-08), (15.71, 50.73, -9.743e-08), (15.72, 50.74, -5.461e-08), (15.78, 50.75, -9.404e-08), (15.83, 50.71, -9.857e-08), (15.83, 50.73, -8.622e-08), (15.81, 50.75, -8.396e-08), (15.86, 50.66, -9.988e-08), (15.85, 50.69, -9.051e-08), (15.82, 50.74, -4.162e-08), (15.84, 50.71, -6.516e-08), (15.87, 50.67, -5.654e-08), (15.87, 50.67, -4.291e-08), (15.86, 50.68, -5.706e-08), (15.86, 50.68, -4.162e-08), (15.89, 50.67, -9.228e-08), (15.91, 50.67, -9.883e-08), (15.92, 50.68, -5.149e-08), (15.99, 50.67, -9.759e-08), (15.98, 50.68, -7.69e-08), (16.0, 50.6, -9.474e-08), (15.98, 50.61, -6.326e-08), (15.98, 50.62, -7.741e-08), (15.99, 50.61, -1.786e-08), (15.99, 50.62, -2.038e-08), (15.99, 50.63, -9.597e-08), (16.03, 48.77, -8.686e-08), (16.06, 48.76, -6.149e-08), (16.05, 48.77, -9.929e-08), (16.11, 48.76, -8.393e-08), (16.17, 48.76, -8.598e-08), (16.24, 48.75, -9.142e-08), (16.3, 48.75, -9.214e-08), (16.21, 50.43, -9.433e-08), (16.21, 50.45, -9.267e-08), (16.29, 50.58, -9.988e-08), (16.24, 50.42, -5.195e-08), (16.24, 50.46, -8.817e-08), (16.25, 50.41, -8.99e-08), (16.25, 50.47, -9.51e-08), (16.28, 50.4, -7.183e-08), (16.29, 50.48, -9.857e-08), (16.29, 50.39, -9.317e-08), (16.29, 50.49, -9.848e-08), (16.33, 50.37, -9.539e-08), (16.32, 50.38, -9.307e-08), (16.31, 50.49, -8.711e-08), (16.01, 50.63, -7.94e-08), (16.01, 50.65, -8.092e-08), (16.0, 50.66, -4.217e-08), (16.03, 50.6, -6.738e-08), (16.05, 50.61, -9.508e-08), (16.06, 50.62, -7.135e-08), (16.07, 50.63, -9.508e-08), (16.08, 50.64, -6.538e-08), (16.09, 50.65, -9.088e-08), (16.11, 50.65, -9.088e-08), (16.11, 50.65, -9.739e-08), (16.11, 50.66, -4.578e-08), (16.13, 50.65, -8.694e-08), (16.15, 50.63, -9.479e-08), (16.15, 50.64, -6.541e-08), (16.19, 50.63, -8.99e-08), (16.21, 50.63, -9.315e-08), (16.23, 50.63, -9.717e-08), (16.24, 50.67, -8.446e-08), (16.27, 50.66, -9.007e-08), (16.33, 50.66, -9.229e-08), (16.39, 48.75, -9.664e-08), (16.41, 48.75, -8.094e-08), (16.42, 48.76, -5.868e-08), (16.43, 48.77, -9.41e-08), (16.45, 48.78, -7.399e-08), (16.45, 48.79, -9.926e-08), (16.47, 48.79, -8.623e-08), (16.49, 48.81, -9.501e-08), (16.48, 48.8, -6.193e-08), (16.52, 48.82, -1.271e-07), (16.53, 48.82, -7.826e-08), (16.52, 48.82, -7.741e-08), (16.53, 48.82, -8.539e-08), (16.59, 48.81, -9.107e-08), (16.61, 48.8, -8.747e-08), (16.61, 48.81, -9.371e-08), (16.52, 50.22, -8.428e-08), (16.51, 50.23, -9.317e-08), (16.54, 50.18, -7.634e-08), (16.53, 50.19, -9.419e-08), (16.56, 50.16, -7.722e-08), (16.55, 50.17, -8.44e-08), (16.57, 50.15, -9.518e-08), (16.61, 50.14, -9.512e-08), (16.63, 50.13, -9.05e-08), (16.61, 50.13, -9.77e-08), (16.67, 50.11, -8.065e-08), (16.34, 50.5, -6.864e-08), (16.35, 50.37, -7.632e-08), (16.35, 50.51, -8.99e-08), (16.39, 50.33, -9.637e-08), (16.37, 50.35, -8.959e-08), (16.36, 50.36, -4.162e-08), (16.37, 50.52, -7.519e-08), (16.37, 50.53, -9.848e-08), (16.41, 50.33, -8.855e-08), (16.39, 50.34, -6.95e-08), (16.39, 50.53, -7.732e-08), (16.39, 50.55, -9.926e-08), (16.42, 50.32, -7.182e-08), (16.41, 50.55, -7.732e-08), (16.45, 50.29, -9.753e-08), (16.43, 50.31, -9.196e-08), (16.45, 50.3, -7.166e-08), (16.48, 50.28, -7.547e-08), (16.47, 50.29, -8.472e-08), (16.49, 50.27, -9.024e-08), (16.5, 50.26, -9.909e-08), (16.34, 50.66, -6.534e-08), (16.39, 50.61, -9.79e-08), (16.35, 50.65, -8.27e-08), (16.38, 50.62, -8.408e-08), (16.37, 50.63, -9.099e-08), (16.36, 50.64, -5.327e-08), (16.41, 50.6, -9.705e-08), (16.41, 50.57, -9.926e-08), (16.41, 50.59, -9.848e-08), (16.43, 50.57, -7.948e-08), (16.43, 50.59, -7.894e-08), (16.44, 50.58, -3.329e-08), (16.95, 48.63, -7.031e-08), (16.68, 48.78, -8.759e-08), (16.67, 48.79, -9.439e-08), (16.99, 49.17, -9.988e-08), (16.75, 48.77, -9.648e-08), (16.75, 48.76, -8.072e-08), (16.82, 48.74, -5.53e-08), (16.81, 48.75, -9.151e-08), (16.89, 48.73, -9.863e-08), (16.9, 48.72, -4.578e-08), (16.91, 48.72, -9.282e-08), (16.94, 48.66, -7.509e-08), (16.93, 48.71, -8.245e-08), (16.95, 48.65, -9.603e-08), (16.66, 50.12, -6.71e-08), (16.71, 50.1, -9.211e-08), (16.71, 50.1, -6.723e-08), (16.7, 50.1, -1.507e-07), (16.71, 50.1, -1.121e-07), (16.73, 50.11, -8.959e-08), (16.74, 50.12, -6.608e-08), (16.75, 50.13, -8.186e-08), (16.77, 50.13, -9.739e-08), (16.77, 50.14, -7.283e-08), (16.79, 50.15, -9.41e-08), (16.8, 50.16, -6.326e-08), (16.81, 50.17, -8.791e-08), (16.82, 50.18, -4.162e-08), (16.83, 50.19, -7.935e-08), (16.85, 50.19, -9.607e-08), (16.86, 50.2, -8.287e-08), (16.97, 50.21, -9.525e-08), (16.88, 50.4, -6.354e-08), (16.87, 50.41, -9.104e-08), (16.88, 50.44, -4.412e-08), (16.9, 50.38, -6.703e-08), (16.89, 50.39, -8.98e-08), (16.89, 50.45, -8.436e-08), (16.91, 50.35, -7.135e-08), (16.91, 50.37, -9.5e-08), (16.92, 50.44, -7.586e-08), (16.93, 50.33, -7.491e-08), (16.93, 50.35, -9.587e-08), (16.93, 50.43, -8.767e-08), (16.95, 50.31, -7.469e-08), (16.95, 50.33, -9.494e-08), (16.96, 48.64, -3.329e-08), (16.97, 48.67, -6.639e-08), (16.98, 48.68, -5.527e-08), (16.99, 48.69, -8.238e-08), (16.99, 48.71, -9.681e-08), (17.0, 48.71, -6.516e-08), (17.01, 48.73, -8.826e-08), (17.03, 48.77, -9.645e-08), (17.02, 48.74, -3.329e-08), (17.03, 48.75, -7.778e-08), (17.05, 48.77, -7.838e-08), (17.06, 48.78, -3.329e-08), (17.07, 48.79, -8.161e-08), (17.09, 48.81, -8.515e-08), (17.08, 48.8, -3.329e-08), (17.1, 48.82, -4.217e-08), (17.11, 48.83, -9.616e-08), (17.13, 48.84, -7.935e-08), (17.13, 48.85, -9.681e-08), (17.17, 48.86, -1.055e-07), (17.17, 48.87, -9.707e-08), (17.21, 48.88, -7.67e-08), (17.25, 48.87, -9.322e-08), (17.26, 48.86, -4.439e-08), (17.28, 48.86, -9.257e-08), (17.62, 49.56, -9.325e-08), (17.02, 50.23, -9.699e-08), (16.97, 50.22, -5.901e-08), (17.02, 50.24, -4.217e-08), (17.03, 50.24, -8.898e-08), (17.31, 50.09, -9.988e-08), (16.97, 50.29, -7.732e-08), (16.97, 50.31, -9.926e-08), (17.0, 50.26, -3.329e-08), (16.99, 50.27, -7.39e-08), (16.99, 50.29, -9.604e-08), (17.01, 50.41, -1.023e-07), (17.0, 50.42, -7.11e-08), (17.01, 50.25, -8.437e-08), (17.08, 50.4, -7.672e-08), (17.09, 50.39, -8.47e-08), (17.15, 50.37, -9.759e-08), (17.15, 50.38, -5.916e-08), (17.17, 50.37, -9.747e-08), (17.23, 50.35, -9.848e-08), (17.23, 50.36, -5.76e-08), (17.25, 50.35, -9.208e-08), (17.32, 48.84, -4.528e-08), (17.31, 48.85, -9.624e-08), (17.35, 48.83, -9.626e-08), (17.38, 48.82, -5.375e-08), (17.37, 48.83, -9.845e-08), (17.39, 48.82, -6.495e-08), (17.4, 48.82, -3.329e-08), (17.41, 48.83, -9.007e-08), (17.44, 48.84, -8.41e-08), (17.45, 48.85, -9.603e-08), (17.47, 48.85, -8.934e-08), (17.49, 48.84, -8.544e-08), (17.49, 48.85, -9.872e-08), (17.53, 48.83, -9.078e-08), (17.6, 48.84, -9.78e-08), (17.35, 50.29, -9.872e-08), (17.43, 50.22, -9.988e-08), (17.75, 50.26, -1.018e-07), (17.59, 50.15, -9.704e-08), (17.59, 50.17, -9.515e-08), (17.3, 50.34, -8.468e-08), (17.31, 50.33, -9.664e-08), (17.35, 50.31, -9.209e-08), (17.34, 50.33, -8.911e-08), (17.39, 50.28, -4.287e-08), (17.43, 50.28, -5.067e-08), (17.49, 50.28, -7.542e-08), (17.49, 50.27, -9.678e-08), (17.58, 50.27, -9.45e-08), (17.61, 48.85, -9.747e-08), (17.71, 48.86, -9.601e-08), (17.71, 48.87, -9.782e-08), (17.73, 48.87, -8.138e-08), (17.75, 48.89, -8.43e-08), (17.74, 48.88, -3.329e-08), (17.77, 48.91, -8.437e-08), (17.76, 48.9, -4.217e-08), (17.78, 48.92, -5.327e-08), (17.79, 48.93, -9.182e-08), (17.81, 48.93, -8.785e-08), (17.89, 48.94, -7.862e-08), (17.89, 48.95, -9.267e-08), (17.9, 48.96, -9.052e-08), (17.91, 49.01, -9.647e-08), (17.85, 49.99, -9.938e-08), (17.63, 50.14, -1.004e-07), (17.61, 50.17, -8.953e-08), (17.67, 50.12, -9.6e-08), (17.63, 50.13, -9.848e-08), (17.65, 50.18, -7.542e-08), (17.65, 50.13, -8.684e-08), (17.65, 50.19, -9.848e-08), (17.67, 50.11, -9.698e-08), (17.67, 50.19, -8.759e-08), (17.69, 50.11, -8.348e-08), (17.73, 50.07, -9.669e-08), (17.71, 50.09, -9.306e-08), (17.7, 50.1, -5.868e-08), (17.71, 50.2, -5.845e-08), (17.71, 50.21, -9.77e-08), (17.75, 50.07, -8.332e-08), (17.73, 50.08, -7.025e-08), (17.75, 50.21, -8.891e-08), (17.75, 50.23, -9.018e-08), (17.77, 50.05, -8.9e-08), (17.76, 50.06, -4.162e-08), (17.79, 50.03, -9.492e-08), (17.78, 50.04, -6.023e-08), (17.83, 50.01, -8.456e-08), (17.81, 50.01, -9.926e-08), (17.81, 50.02, -7.192e-08), (17.86, 49.98, -8.3e-08), (17.84, 50.0, -4.412e-08), (17.87, 49.97, -9.508e-08), (17.9, 49.98, -9.077e-08), (17.89, 49.97, -9.218e-08), (17.65, 50.27, -9.586e-08), (17.66, 50.29, -7.166e-08), (17.67, 50.29, -9.76e-08), (17.67, 50.31, -7.627e-08), (17.69, 50.31, -9.926e-08), (17.69, 50.32, -7.218e-08), (17.71, 50.31, -9.419e-08), (17.7, 50.32, -5.438e-08), (17.74, 50.3, -8.763e-08), (17.92, 49.02, -5.194e-08), (17.93, 49.03, -9.569e-08), (17.98, 49.03, -9.452e-08), (18.02, 49.03, -9.45e-08), (18.06, 49.03, -8.628e-08), (18.07, 49.05, -8.684e-08), (18.07, 49.07, -9.254e-08), (18.08, 49.07, -6.638e-08), (18.09, 49.09, -8.684e-08), (18.09, 49.11, -9.848e-08), (18.1, 49.11, -8.597e-08), (18.11, 49.13, -8.684e-08), (18.11, 49.15, -9.254e-08), (18.13, 49.19, -9.756e-08), (18.12, 49.15, -6.638e-08), (18.13, 49.17, -8.684e-08), (18.17, 49.25, -9.426e-08), (18.14, 49.19, -6.638e-08), (18.15, 49.21, -8.684e-08), (18.15, 49.23, -9.848e-08), (18.17, 49.27, -9.742e-08), (18.16, 49.23, -6.638e-08), (18.18, 49.27, -6.638e-08), (18.19, 49.29, -9.009e-08), (18.21, 49.3, -7.425e-08), (18.22, 49.3, -4.578e-08), (18.23, 49.31, -9.131e-08), (17.93, 49.99, -1.022e-07), (18.15, 50.01, -9.931e-08), (17.94, 50.0, -8.505e-08), (18.09, 50.03, -1.02e-07), (17.97, 50.01, -9.59e-08), (17.98, 50.02, -6.538e-08), (17.99, 50.03, -8.866e-08), (18.01, 50.03, -9.629e-08), (18.01, 50.04, -6.249e-08), (18.03, 50.05, -8.684e-08), (18.05, 50.06, -9.562e-08), (18.05, 50.06, -7.761e-09), (18.07, 50.05, -8.584e-08), (18.09, 50.04, -6.68e-08), (18.11, 50.03, -8.934e-08), (18.14, 50.02, -8.148e-08), (18.19, 50.0, -9.195e-08), (18.19, 49.99, -9.926e-08), (18.21, 49.99, -8.99e-08), (18.24, 49.98, -8.271e-08), (18.3, 49.32, -9.127e-08), (18.31, 49.33, -9.9e-08), (18.39, 49.35, -9.332e-08), (18.38, 49.34, -4.324e-08), (18.39, 49.37, -9.106e-08), (18.41, 49.39, -9.346e-08), (18.45, 49.4, -5.835e-08), (18.45, 49.41, -9.506e-08), (18.47, 49.41, -7.135e-08), (18.47, 49.43, -9.587e-08), (18.48, 49.43, -7.132e-08), (18.49, 49.45, -9.399e-08), (18.51, 49.47, -9.316e-08), (18.5, 49.46, -6.703e-08), (18.63, 49.71, -8.174e-08), (18.52, 49.48, -8.036e-08), (18.53, 49.49, -9.185e-08), (18.54, 49.5, -6.126e-08), (18.55, 49.51, -9.185e-08), (18.39, 49.93, -9.927e-08), (18.57, 49.85, -9.9e-08), (18.59, 49.77, -9.381e-08), (18.55, 49.91, -9.748e-08), (18.25, 49.97, -8.776e-08), (18.3, 49.96, -7.772e-08), (18.33, 49.94, -8.647e-08), (18.31, 49.95, -9.122e-08), (18.39, 49.94, -6.589e-08), (18.52, 49.92, -8.014e-08), (18.55, 49.92, -4.756e-08), (18.57, 49.52, -9.138e-08), (18.65, 49.52, -9.663e-08), (18.83, 49.53, -1.024e-07), (18.77, 49.52, -8.548e-08), (18.79, 49.52, -8.428e-08), (18.84, 49.52, 2.917e-07), (18.83, 49.61, -8.657e-08), (18.84, 49.53, -7.283e-08), (18.85, 49.55, -8.781e-08), (18.85, 49.55, -7.658e-08), (18.85, 49.57, -8.751e-08), (18.84, 49.6, -7.015e-08), (18.86, 49.55, -3.329e-08), (18.57, 49.81, -9.317e-08), (18.57, 49.83, -7.975e-08), (18.59, 49.87, -9.633e-08), (18.59, 49.89, -8.787e-08), (18.57, 49.91, -9e-08), (18.61, 49.73, -9.367e-08), (18.6, 49.76, -8.368e-08), (18.58, 49.8, -4.412e-08), (18.59, 49.85, -7.948e-08), (18.58, 49.9, -5.438e-08), (18.6, 49.86, -1.633e-07), (18.6, 49.87, -6.393e-08), (18.6, 49.86, -8.458e-08), (18.6, 49.86, -3.329e-08), (18.62, 49.72, -5.28e-08), (18.71, 49.69, -9.726e-08), (18.7, 49.7, -4.385e-08), (18.8, 49.68, -8.571e-08), (18.81, 49.65, -9.723e-08), (18.81, 49.67, -8.912e-08), (18.82, 49.64, -7.362e-08), (16.11, 50.66, 3.329e-08), (18.4, 49.38, -2.902e-08)], [(912, 913)], [(2, 0, 5), (6, 2, 5), (9, 7, 8), (15, 10, 11), (16, 11, 7), (12, 16, 7), (13, 16, 12), (2, 4, 1), (26, 23, 24), (28, 24, 4), (28, 4, 2), (30, 27, 25), (36, 30, 28), (34, 31, 30), (37, 36, 32), (40, 33, 34), (45, 42, 40), (44, 40, 43), (49, 40, 44), (46, 49, 44), (47, 49, 46), (49, 45, 40), (52, 50, 51), (51, 48, 49), (55, 2, 6), (56, 2, 55), (59, 2, 56), (61, 28, 60), (62, 49, 47), (64, 49, 63), (49, 64, 66), (68, 49, 66), (70, 71, 69), (112, 77, 74), (81, 78, 79), (112, 79, 77), (112, 83, 80), (112, 80, 81), (112, 87, 85), (112, 85, 82), (91, 88, 89), (112, 89, 87), (94, 90, 91), (112, 95, 96), (112, 96, 92), (112, 92, 94), (112, 19, 15), (112, 16, 20), (21, 112, 20), (112, 99, 19), (101, 112, 100), (112, 103, 104), (112, 104, 98), (105, 112, 101), (109, 112, 108), (110, 112, 109), (112, 111, 106), (112, 75, 73), (113, 53, 54), (54, 52, 51), (49, 114, 115), (117, 112, 49), (118, 49, 71), (72, 118, 71), (120, 118, 119), (121, 49, 120), (122, 123, 121), (117, 49, 121), (117, 121, 123), (127, 149, 126), (133, 130, 131), (137, 134, 135), (148, 135, 133), (148, 138, 112), (141, 139, 148), (148, 143, 140), (148, 140, 141), (147, 146, 145), (148, 131, 147), (128, 150, 149), (151, 149, 150), (154, 117, 149), (157, 117, 156), (159, 117, 158), (117, 157, 158), (161, 117, 160), (148, 162, 163), (148, 166, 164), (170, 167, 168), (172, 171, 170), (176, 174, 148), (181, 177, 178), (181, 178, 175), (181, 175, 176), (183, 179, 180), (161, 184, 117), (185, 186, 184), (186, 117, 184), (189, 186, 188), (190, 186, 189), (117, 186, 190), (191, 117, 190), (193, 189, 188), (194, 189, 193), (197, 190, 189), (199, 200, 190), (201, 200, 199), (181, 208, 209), (212, 210, 211), (181, 213, 214), (218, 215, 216), (221, 217, 218), (226, 224, 225), (181, 225, 223), (181, 223, 183), (181, 227, 205), (181, 228, 227), (229, 228, 181), (209, 207, 229), (181, 148, 117), (234, 230, 233), (236, 230, 235), (238, 230, 237), (243, 239, 240), (242, 230, 241), (243, 230, 242), (181, 230, 244), (266, 181, 246), (251, 247, 248), (181, 248, 220), (181, 220, 221), (256, 254, 253), (258, 255, 256), (181, 256, 251), (260, 257, 258), (260, 258, 181), (261, 259, 260), (181, 262, 263), (181, 263, 261), (265, 262, 181), (267, 181, 266), (181, 267, 268), (270, 181, 269), (271, 181, 270), (271, 272, 181), (273, 181, 272), (181, 273, 274), (275, 181, 274), (181, 278, 279), (181, 280, 281), (283, 280, 181), (286, 287, 285), (181, 288, 286), (181, 289, 288), (181, 291, 290), (294, 264, 265), (181, 293, 294), (279, 276, 295), (279, 295, 181), (297, 181, 296), (299, 181, 298), (304, 181, 302), (303, 304, 302), (307, 304, 305), (317, 308, 309), (310, 317, 309), (313, 318, 312), (314, 318, 313), (321, 317, 318), (315, 320, 304), (321, 316, 317), (306, 304, 320), (324, 321, 318), (323, 306, 322), (329, 327, 328), (331, 332, 330), (337, 336, 342), (181, 333, 331), (181, 340, 339), (342, 340, 181), (342, 341, 340), (342, 334, 341), (335, 334, 342), (342, 338, 337), (428, 181, 304), (343, 304, 306), (344, 343, 306), (329, 306, 325), (352, 306, 350), (306, 356, 353), (355, 356, 306), (351, 357, 306), (358, 361, 357), (360, 345, 344), (342, 368, 338), (370, 371, 369), (373, 375, 372), (342, 376, 373), (374, 377, 342), (374, 378, 377), (181, 379, 374), (181, 380, 379), (382, 380, 381), (381, 387, 386), (391, 381, 390), (381, 392, 390), (393, 392, 381), (394, 343, 347), (400, 428, 399), (402, 407, 401), (407, 406, 405), (408, 409, 407), (412, 403, 404), (416, 410, 411), (414, 412, 413), (417, 414, 415), (381, 420, 393), (421, 420, 381), (422, 381, 428), (422, 427, 426), (433, 432, 431), (435, 428, 432), (436, 410, 418), (437, 412, 417), (440, 442, 439), (443, 428, 441), (444, 445, 443), (447, 428, 443), (451, 431, 430), (452, 430, 447), (450, 452, 447), (453, 450, 449), (455, 431, 451), (458, 457, 456), (453, 456, 450), (422, 463, 464), (467, 466, 465), (469, 467, 422), (462, 461, 474), (464, 462, 474), (464, 474, 422), (475, 428, 429), (477, 428, 434), (478, 428, 476), (480, 428, 478), (481, 480, 478), (482, 480, 481), (484, 480, 483), (485, 429, 480), (486, 475, 429), (488, 475, 486), (422, 491, 470), (422, 490, 491), (493, 490, 422), (422, 492, 493), (496, 494, 422), (422, 495, 496), (502, 500, 499), (422, 428, 475), (505, 475, 489), (506, 507, 505), (508, 475, 505), (511, 475, 508), (513, 509, 510), (514, 512, 508), (516, 511, 515), (518, 511, 512), (520, 475, 511), (519, 520, 511), (522, 520, 521), (522, 529, 475), (532, 530, 502), (533, 531, 532), (422, 536, 532), (503, 422, 475), (503, 541, 538), (539, 543, 503), (544, 422, 542), (539, 545, 543), (549, 422, 546), (539, 550, 547), (552, 529, 522), (556, 503, 555), (558, 559, 557), (921, 561, 562), (565, 503, 563), (566, 567, 539), (568, 539, 567), (569, 539, 568), (571, 539, 570), (572, 536, 422), (422, 575, 573), (422, 576, 575), (422, 578, 577), (579, 580, 578), (635, 587, 422), (593, 422, 590), (594, 422, 592), (595, 422, 594), (539, 599, 550), (600, 422, 548), (603, 422, 600), (539, 605, 601), (608, 602, 603), (539, 609, 606), (611, 422, 607), (614, 422, 611), (615, 613, 614), (617, 422, 613), (618, 422, 616), (619, 422, 618), (621, 539, 571), (622, 571, 620), (624, 621, 622), (626, 539, 621), (626, 612, 610), (630, 627, 628), (630, 631, 629), (633, 634, 635), (635, 637, 636), (640, 638, 635), (642, 641, 640), (646, 598, 596), (650, 635, 648), (654, 635, 652), (653, 654, 652), (655, 635, 654), (657, 635, 656), (659, 635, 658), (660, 661, 635), (662, 635, 661), (663, 635, 662), (666, 669, 665), (714, 670, 671), (714, 671, 668), (675, 668, 665), (677, 673, 674), (645, 678, 632), (643, 679, 645), (644, 679, 643), (635, 644, 642), (635, 680, 679), (635, 683, 682), (635, 686, 684), (685, 687, 635), (685, 689, 688), (691, 692, 690), (694, 691, 635), (694, 696, 695), (635, 697, 696), (635, 699, 698), (705, 704, 663), (708, 635, 704), (714, 709, 710), (714, 710, 677), (715, 714, 675), (707, 706, 716), (708, 716, 712), (708, 712, 713), (718, 708, 717), (724, 708, 722), (727, 725, 726), (730, 728, 729), (729, 727, 635), (729, 732, 730), (635, 733, 729), (635, 734, 733), (635, 735, 734), (739, 737, 635), (744, 708, 742), (746, 708, 724), (747, 708, 746), (750, 741, 749), (751, 741, 750), (752, 741, 751), (753, 742, 752), (755, 754, 703), (758, 759, 757), (760, 761, 758), (703, 763, 760), (703, 764, 763), (744, 774, 771), (775, 772, 773), (742, 778, 776), (779, 708, 777), (781, 708, 779), (742, 784, 778), (786, 780, 781), (742, 787, 784), (789, 708, 785), (792, 708, 789), (793, 769, 708), (795, 708, 791), (798, 703, 796), (800, 703, 798), (801, 742, 753), (802, 742, 801), (804, 742, 803), (807, 742, 805), (808, 805, 806), (809, 742, 807), (703, 811, 768), (703, 812, 811), (813, 812, 703), (703, 815, 814), (703, 818, 816), (703, 822, 820), (823, 825, 822), (703, 827, 823), (826, 829, 703), (830, 826, 703), (826, 831, 829), (703, 832, 830), (703, 834, 833), (703, 835, 834), (837, 703, 800), (799, 837, 800), (841, 837, 839), (842, 843, 841), (844, 840, 843), (845, 840, 844), (838, 837, 840), (847, 840, 846), (849, 840, 847), (851, 838, 840), (852, 838, 851), (855, 837, 854), (856, 837, 855), (858, 857, 836), (859, 860, 858), (858, 861, 859), (837, 866, 864), (837, 867, 866), (869, 870, 868), (837, 873, 872), (837, 874, 873), (888, 837, 871), (878, 837, 876), (879, 877, 885), (880, 837, 856), (881, 837, 880), (883, 837, 881), (890, 888, 889), (889, 892, 891), (895, 896, 889), (898, 889, 893), (895, 899, 896), (900, 878, 876), (901, 876, 877), (903, 877, 879), (907, 878, 900), (902, 908, 877), (909, 903, 904), (902, 910, 908), (911, 912, 910), (889, 888, 871), (914, 871, 905), (915, 889, 871), (919, 918, 917), (893, 889, 918), (920, 893, 918), (199, 190, 198), (329, 326, 321), (329, 325, 327), (354, 306, 353), (360, 306, 354), (362, 358, 364), (363, 365, 358), (411, 410, 408), (439, 437, 438), (457, 459, 450), (515, 511, 517), (519, 511, 516), (525, 524, 475), (526, 525, 475), (527, 524, 525), (529, 528, 526), (561, 560, 559), (584, 583, 422), (635, 647, 648), (848, 847, 846), (896, 894, 889), (911, 910, 902), (9, 12, 7), (16, 15, 11), (15, 19, 14), (17, 20, 16), (4, 22, 3), (4, 24, 22), (28, 26, 24), (30, 25, 26), (28, 30, 26), (30, 31, 29), (32, 36, 28), (35, 34, 30), (36, 35, 30), (40, 38, 33), (35, 40, 34), (40, 42, 39), (35, 43, 40), (45, 41, 42), (49, 48, 45), (57, 28, 2), (58, 57, 2), (59, 58, 2), (61, 32, 28), (62, 63, 49), (65, 66, 64), (67, 68, 66), (68, 69, 49), (69, 71, 49), (77, 79, 76), (112, 81, 79), (112, 82, 83), (85, 87, 84), (87, 89, 86), (112, 91, 89), (112, 94, 91), (94, 92, 93), (112, 97, 95), (19, 99, 18), (16, 112, 15), (21, 100, 112), (112, 98, 99), (102, 105, 101), (112, 107, 103), (105, 108, 112), (112, 106, 107), (112, 73, 111), (112, 74, 75), (49, 54, 51), (49, 115, 113), (54, 49, 113), (49, 116, 114), (49, 110, 116), (49, 112, 110), (120, 49, 118), (123, 124, 117), (124, 125, 117), (125, 126, 117), (126, 149, 117), (128, 149, 127), (133, 135, 132), (148, 137, 135), (112, 138, 97), (148, 142, 143), (145, 146, 144), (148, 145, 142), (148, 147, 145), (147, 131, 129), (148, 133, 131), (117, 148, 112), (152, 151, 150), (151, 153, 149), (154, 155, 117), (155, 156, 117), (159, 160, 117), (148, 136, 137), (148, 165, 162), (136, 148, 163), (148, 164, 165), (148, 168, 166), (148, 170, 168), (170, 171, 169), (148, 172, 170), (148, 174, 172), (174, 176, 173), (181, 176, 148), (181, 180, 177), (181, 183, 180), (187, 188, 186), (192, 193, 188), (194, 195, 189), (195, 196, 189), (197, 198, 190), (201, 202, 200), (203, 191, 190), (181, 211, 208), (181, 212, 211), (181, 214, 212), (181, 216, 213), (181, 218, 216), (221, 219, 217), (181, 221, 218), (223, 225, 222), (183, 223, 182), (181, 226, 225), (226, 205, 204), (181, 205, 226), (205, 227, 206), (181, 209, 229), (230, 181, 117), (231, 117, 191), (232, 231, 191), (230, 117, 231), (231, 233, 230), (234, 235, 230), (236, 237, 230), (238, 241, 230), (243, 242, 239), (243, 244, 230), (245, 181, 244), (245, 246, 181), (251, 249, 247), (181, 251, 248), (251, 253, 250), (253, 254, 252), (251, 256, 253), (181, 258, 256), (181, 261, 260), (268, 269, 181), (181, 281, 278), (181, 282, 283), (181, 284, 282), (181, 286, 284), (286, 288, 287), (181, 290, 289), (181, 292, 291), (181, 294, 265), (181, 295, 293), (279, 277, 276), (275, 296, 181), (297, 298, 181), (299, 300, 181), (300, 302, 181), (301, 303, 302), (303, 305, 304), (317, 311, 308), (310, 312, 317), (312, 318, 317), (314, 319, 318), (320, 322, 306), (324, 329, 321), (323, 325, 306), (329, 328, 326), (292, 331, 330), (181, 331, 292), (181, 339, 333), (342, 336, 335), (343, 428, 304), (346, 343, 344), (346, 347, 343), (348, 306, 329), (349, 306, 348), (349, 350, 306), (352, 351, 306), (306, 357, 355), (351, 358, 357), (359, 358, 351), (362, 363, 358), (359, 364, 358), (360, 344, 306), (360, 366, 345), (360, 367, 366), (342, 369, 368), (342, 370, 369), (342, 372, 370), (342, 373, 372), (181, 374, 342), (342, 377, 376), (181, 381, 380), (382, 384, 383), (381, 384, 382), (381, 385, 384), (381, 386, 385), (381, 388, 387), (381, 389, 388), (391, 389, 381), (394, 395, 343), (395, 397, 343), (397, 428, 343), (396, 398, 397), (399, 397, 398), (399, 428, 397), (402, 408, 407), (407, 409, 406), (408, 410, 409), (404, 413, 412), (412, 428, 400), (414, 417, 412), (410, 417, 415), (416, 418, 410), (393, 420, 419), (422, 421, 381), (422, 424, 421), (424, 425, 423), (422, 425, 424), (422, 426, 425), (181, 428, 381), (431, 428, 430), (431, 432, 428), (435, 434, 428), (436, 417, 410), (437, 428, 412), (438, 437, 417), (440, 439, 438), (441, 428, 437), (444, 446, 445), (447, 430, 428), (445, 447, 443), (446, 448, 445), (449, 450, 447), (454, 453, 449), (456, 457, 450), (453, 460, 456), (422, 465, 463), (422, 467, 465), (469, 470, 468), (422, 470, 469), (422, 472, 427), (422, 473, 472), (422, 474, 473), (477, 476, 428), (480, 429, 428), (479, 481, 478), (482, 483, 480), (487, 486, 429), (488, 489, 475), (470, 491, 471), (422, 494, 492), (422, 497, 495), (422, 499, 497), (499, 500, 498), (422, 502, 499), (504, 489, 488), (507, 508, 505), (509, 508, 507), (507, 510, 509), (512, 511, 508), (518, 517, 511), (522, 475, 520), (521, 523, 522), (524, 503, 475), (475, 529, 526), (502, 530, 501), (422, 532, 502), (532, 534, 533), (532, 535, 534), (532, 536, 535), (538, 537, 422), (503, 538, 422), (540, 422, 537), (540, 542, 422), (503, 543, 541), (544, 546, 422), (539, 547, 545), (549, 548, 422), (552, 551, 529), (553, 552, 522), (524, 554, 503), (554, 555, 503), (556, 557, 503), (557, 559, 503), (560, 503, 559), (921, 560, 561), (560, 563, 503), (565, 564, 503), (564, 539, 503), (566, 539, 564), (570, 539, 569), (422, 573, 572), (573, 575, 574), (422, 577, 576), (422, 579, 578), (579, 422, 581), (422, 583, 581), (422, 582, 584), (422, 585, 582), (422, 587, 585), (589, 588, 422), (591, 590, 422), (588, 591, 422), (593, 592, 422), (597, 596, 422), (595, 597, 422), (596, 598, 422), (539, 601, 599), (603, 602, 422), (604, 603, 600), (539, 606, 605), (602, 607, 422), (539, 610, 609), (614, 613, 422), (617, 616, 422), (619, 589, 422), (622, 621, 571), (624, 623, 621), (625, 624, 622), (539, 626, 610), (626, 627, 612), (628, 627, 626), (630, 629, 627), (635, 586, 587), (635, 634, 586), (635, 636, 633), (635, 639, 637), (635, 638, 639), (635, 642, 640), (647, 635, 422), (598, 647, 422), (649, 647, 598), (650, 651, 635), (651, 652, 635), (655, 656, 635), (657, 658, 635), (659, 660, 635), (665, 668, 664), (668, 671, 667), (672, 665, 669), (714, 674, 670), (675, 714, 668), (672, 675, 665), (714, 677, 674), (645, 679, 678), (644, 635, 679), (635, 681, 680), (635, 682, 681), (635, 684, 683), (635, 687, 686), (685, 690, 689), (685, 691, 690), (635, 691, 685), (691, 694, 693), (694, 635, 696), (635, 698, 697), (635, 700, 699), (700, 702, 701), (635, 702, 700), (708, 703, 635), (663, 704, 635), (677, 710, 676), (714, 713, 709), (712, 716, 711), (708, 707, 716), (714, 708, 713), (708, 704, 707), (717, 708, 714), (719, 721, 708), (718, 719, 708), (720, 719, 718), (722, 708, 721), (723, 722, 721), (635, 726, 702), (635, 727, 726), (730, 732, 731), (729, 733, 732), (635, 737, 735), (739, 736, 737), (739, 738, 736), (703, 754, 739), (703, 739, 635), (740, 741, 708), (742, 708, 741), (744, 743, 708), (745, 746, 724), (748, 747, 746), (747, 740, 708), (749, 741, 740), (752, 742, 741), (703, 756, 755), (756, 758, 757), (756, 760, 758), (703, 760, 756), (760, 763, 762), (764, 766, 765), (767, 764, 703), (768, 767, 703), (767, 766, 764), (769, 703, 708), (770, 708, 743), (773, 772, 708), (770, 773, 708), (744, 776, 774), (744, 742, 776), (777, 708, 772), (781, 780, 708), (782, 781, 779), (778, 784, 783), (780, 785, 708), (790, 789, 785), (792, 791, 708), (794, 793, 708), (795, 794, 708), (796, 703, 769), (797, 769, 793), (802, 803, 742), (804, 805, 742), (808, 807, 805), (742, 788, 787), (768, 811, 810), (703, 814, 813), (703, 816, 815), (816, 818, 817), (703, 819, 818), (703, 820, 819), (820, 822, 821), (823, 822, 703), (822, 825, 824), (703, 828, 827), (703, 829, 828), (837, 858, 703), (703, 833, 832), (703, 836, 835), (703, 858, 836), (841, 840, 837), (841, 843, 840), (845, 846, 840), (850, 840, 849), (854, 837, 838), (853, 854, 838), (858, 922, 861), (862, 922, 858), (837, 862, 858), (862, 864, 863), (837, 864, 862), (864, 866, 865), (837, 868, 867), (837, 869, 868), (837, 872, 869), (837, 875, 874), (837, 887, 875), (888, 887, 837), (885, 877, 876), (882, 876, 837), (883, 882, 837), (884, 876, 882), (886, 879, 885), (889, 891, 890), (889, 897, 895), (898, 897, 889), (901, 900, 876), (903, 902, 877), (904, 903, 879), (905, 871, 837), (906, 905, 837), (878, 906, 837), (916, 915, 871), (917, 889, 915), (917, 918, 889)])
me_mesh_001.update()

# ---- objects
ob_mycurve = bpy.data.objects.new('myCurve', me_mesh)
ob_mycurve_001 = bpy.data.objects.new('myCurve.001', me_mesh_001)

# ---- transforms, parenting, visibility, modifiers, constraints
ob_mycurve.location = (0.0, 0.0, 0.0)
_m = ob_mycurve.modifiers.new('Auto Smooth', 'NODES')
_m.node_group = ng_auto_smooth
_gi = [s.identifier for s in ng_auto_smooth.interface.items_tree if s.item_type == 'SOCKET' and s.in_out == 'INPUT']
_m[_gi[1]] = 3.142  # Angle
ob_mycurve_001.location = (0.0, 0.0, 0.0)
_m = ob_mycurve_001.modifiers.new('Auto Smooth', 'NODES')
_m.node_group = ng_auto_smooth
_gi = [s.identifier for s in ng_auto_smooth.interface.items_tree if s.item_type == 'SOCKET' and s.in_out == 'INPUT']
_m[_gi[1]] = 3.142  # Angle

# ---- collection membership
scene.collection.objects.link(ob_mycurve)
scene.collection.objects.link(ob_mycurve_001)

# ---- scene / render settings (as saved in the file)
scene.frame_start = 1; scene.frame_end = 250; scene.frame_set(1)
scene.render.engine = 'BLENDER_EEVEE_NEXT'
scene.cycles.sampling_pattern = 'TABULATED_SOBOL'
scene.cycles.use_light_tree = False
scene.view_settings.view_transform = 'Filmic'
bpy.context.view_layer.update()

# ---- added for rendering (the .blend has no active camera and no usable light): camera, sun
cam_auto = bpy.data.cameras.new('AutoCamera')
cam_auto.lens = 50.0
cam_auto.sensor_width = 36.0
cam_auto.clip_end = 1000.0
ob_auto_camera = bpy.data.objects.new('AutoCamera', cam_auto)
scene.collection.objects.link(ob_auto_camera)
ob_auto_camera.location = (22.1416, 41.8135, 5.32507)
ob_auto_camera.rotation_euler = (1.09748, -7.21219e-08, 0.694738)
scene.camera = ob_auto_camera
light_auto_sun = bpy.data.lights.new('AutoSun', 'SUN')
light_auto_sun.energy = 3.0
light_auto_sun.angle = 0.0523599
ob_auto_sun = bpy.data.objects.new('AutoSun', light_auto_sun)
scene.collection.objects.link(ob_auto_sun)
ob_auto_sun.rotation_euler = (0.872665, 0.174533, 0.523599)
bpy.context.view_layer.update()
